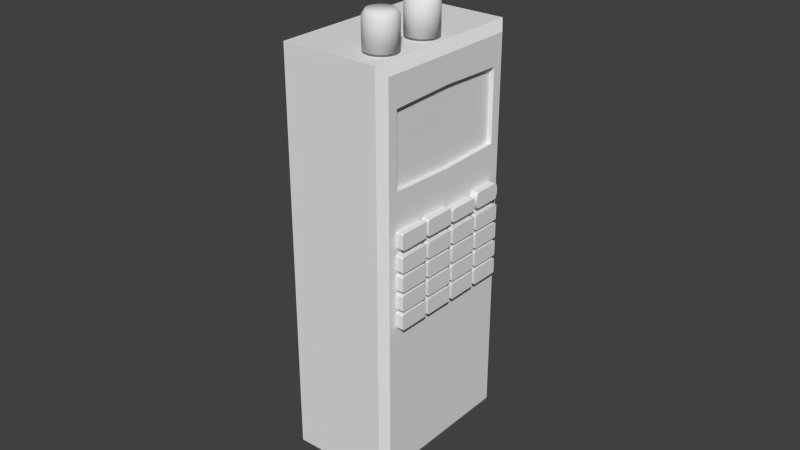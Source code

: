# Source: IC-A6FR_hanheld_radio.blend  (saved by Blender 2.63.0; exported with 4.5.12 LTS)
import bpy
from mathutils import Matrix  # noqa: F401  (used for matrix-valued properties, if any)

bpy.ops.wm.read_factory_settings(use_empty=True)
scene = bpy.context.scene
scene.name = 'Scene'

# ---- collections
col_collection_1 = bpy.data.collections.new('Collection 1'); scene.collection.children.link(col_collection_1)

# ---- world
world_world = bpy.data.worlds.new('World'); scene.world = world_world
world_world.color = (0.05088, 0.05088, 0.05088)
world_world.use_sun_shadow = False
world_world.sun_shadow_jitter_overblur = 0.0
world_world.cycles.sampling_method = 'MANUAL'
world_world.cycles.sample_map_resolution = 256

# ---- meshes
me_cube_003 = bpy.data.meshes.new('Cube.003')
me_cube_003.from_pydata([(-0.0005531, -0.007917, 0.03775), (-0.0005531, -0.01208, 0.03775), (-0.0005531, -0.01208, 0.04025), (-0.0005531, -0.007917, 0.04025), (-0.01055, -0.01208, 0.03775), (-0.01055, -0.007917, 0.03775), (-0.01055, -0.007917, 0.04025), (-0.01055, -0.01208, 0.04025), (-0.0214, -0.01238, 0.03775), (-0.0214, -0.007621, 0.03775), (-0.0117, -0.007621, 0.03775), (-0.0117, -0.01238, 0.03775), (-0.0214, -0.01238, 0.04025), (-0.0214, -0.007621, 0.04025), (-0.0117, -0.007621, 0.04025), (-0.0117, -0.01238, 0.04025), (-0.001053, -0.0125, 0.03775), (-0.01005, -0.0125, 0.03775), (-0.01005, -0.0125, 0.04025), (-0.001053, -0.0125, 0.04025), (-0.01005, -0.0075, 0.03775), (-0.001053, -0.0075, 0.03775), (-0.001053, -0.0075, 0.04025), (-0.01005, -0.0075, 0.04025), (-0.0007039, -0.01238, 0.04025), (-0.0007039, -0.007621, 0.04025), (-0.0104, -0.007621, 0.04025), (-0.0104, -0.01238, 0.04025), (-0.0007039, -0.01238, 0.03775), (-0.0007039, -0.007621, 0.03775), (-0.0104, -0.007621, 0.03775), (-0.0104, -0.01238, 0.03775), (0.0009469, -0.006083, 0.04025), (0.0009469, -0.001917, 0.04025), (0.009947, -0.006083, 0.04025), (0.009947, -0.001917, 0.04025), (0.009947, -0.006083, 0.03775), (0.009947, -0.001917, 0.03775), (0.0009469, -0.006083, 0.03775), (0.0009469, -0.001917, 0.03775), (0.0005977, -0.006379, 0.03775), (0.0005977, -0.001621, 0.03775), (0.0103, -0.001621, 0.03775), (0.0103, -0.006379, 0.03775), (0.0005977, -0.006379, 0.04025), (0.0005977, -0.001621, 0.04025), (0.0103, -0.001621, 0.04025), (0.0103, -0.006379, 0.04025), (0.0009469, -0.0015, 0.04025), (0.009947, -0.0015, 0.04025), (0.009947, -0.0015, 0.03775), (0.0009469, -0.0015, 0.03775), (0.009947, -0.0065, 0.04025), (0.0009469, -0.0065, 0.04025), (0.0009469, -0.0065, 0.03775), (0.009947, -0.0065, 0.03775), (0.0004469, -0.006083, 0.04025), (0.0004469, -0.001917, 0.04025), (0.0004469, -0.001917, 0.03775), (0.0004469, -0.006083, 0.03775), (0.01045, -0.001917, 0.04025), (0.01045, -0.006083, 0.04025), (0.01045, -0.006083, 0.03775), (0.01045, -0.001917, 0.03775), (-0.01005, -0.006083, 0.04025), (-0.01005, -0.001917, 0.04025), (-0.001053, -0.006083, 0.04025), (-0.001053, -0.001917, 0.04025), (-0.001053, -0.006083, 0.03775), (-0.001053, -0.001917, 0.03775), (-0.01005, -0.006083, 0.03775), (-0.01005, -0.001917, 0.03775), (-0.02105, -0.006083, 0.04025), (-0.02105, -0.001917, 0.04025), (-0.01205, -0.006083, 0.04025), (-0.01205, -0.001917, 0.04025), (-0.01205, -0.006083, 0.03775), (-0.01205, -0.001917, 0.03775), (-0.02105, -0.006083, 0.03775), (-0.02105, -0.001917, 0.03775), (-0.01155, -0.001917, 0.03775), (-0.01155, -0.006083, 0.03775), (-0.01155, -0.006083, 0.04025), (-0.01155, -0.001917, 0.04025), (-0.02155, -0.006083, 0.03775), (-0.02155, -0.001917, 0.03775), (-0.02155, -0.001917, 0.04025), (-0.02155, -0.006083, 0.04025), (-0.01205, -0.0065, 0.03775), (-0.02105, -0.0065, 0.03775), (-0.02105, -0.0065, 0.04025), (-0.01205, -0.0065, 0.04025), (-0.02105, -0.0015, 0.03775), (-0.01205, -0.0015, 0.03775), (-0.01205, -0.0015, 0.04025), (-0.02105, -0.0015, 0.04025), (-0.0104, -0.006379, 0.03775), (-0.0104, -0.001621, 0.03775), (-0.0007039, -0.001621, 0.03775), (-0.0007039, -0.006379, 0.03775), (-0.0104, -0.006379, 0.04025), (-0.0104, -0.001621, 0.04025), (-0.0007039, -0.001621, 0.04025), (-0.0007039, -0.006379, 0.04025), (-0.01005, -0.0015, 0.04025), (-0.001053, -0.0015, 0.04025), (-0.001053, -0.0015, 0.03775), (-0.01005, -0.0015, 0.03775), (-0.001053, -0.0065, 0.04025), (-0.01005, -0.0065, 0.04025), (-0.01005, -0.0065, 0.03775), (-0.001053, -0.0065, 0.03775), (-0.0117, -0.006379, 0.04025), (-0.0117, -0.001621, 0.04025), (-0.0214, -0.001621, 0.04025), (-0.0214, -0.006379, 0.04025), (-0.0117, -0.006379, 0.03775), (-0.0117, -0.001621, 0.03775), (-0.0214, -0.001621, 0.03775), (-0.0214, -0.006379, 0.03775), (-0.01055, -0.006083, 0.04025), (-0.01055, -0.001917, 0.04025), (-0.01055, -0.001917, 0.03775), (-0.01055, -0.006083, 0.03775), (-0.0005531, -0.001917, 0.04025), (-0.0005531, -0.006083, 0.04025), (-0.0005531, -0.006083, 0.03775), (-0.0005531, -0.001917, 0.03775), (-0.02105, -0.0075, 0.04025), (-0.01205, -0.0075, 0.04025), (-0.01205, -0.0075, 0.03775), (-0.02105, -0.0075, 0.03775), (-0.01205, -0.0125, 0.04025), (-0.02105, -0.0125, 0.04025), (-0.02105, -0.0125, 0.03775), (-0.01205, -0.0125, 0.03775), (-0.02155, -0.01208, 0.04025), (-0.02155, -0.007917, 0.04025), (-0.02155, -0.007917, 0.03775), (-0.02155, -0.01208, 0.03775), (-0.01155, -0.007917, 0.04025), (-0.01155, -0.01208, 0.04025), (-0.01155, -0.01208, 0.03775), (-0.01155, -0.007917, 0.03775), (-0.02105, -0.007917, 0.03775), (-0.02105, -0.01208, 0.03775), (-0.01205, -0.007917, 0.03775), (-0.01205, -0.01208, 0.03775), (-0.01205, -0.007917, 0.04025), (-0.01205, -0.01208, 0.04025), (-0.02105, -0.007917, 0.04025), (-0.02105, -0.01208, 0.04025), (-0.01005, -0.007917, 0.03775), (-0.01005, -0.01208, 0.03775), (-0.001053, -0.007917, 0.03775), (-0.001053, -0.01208, 0.03775), (-0.001053, -0.007917, 0.04025), (-0.001053, -0.01208, 0.04025), (-0.01005, -0.007917, 0.04025), (-0.01005, -0.01208, 0.04025), (0.01045, -0.007917, 0.03775), (0.01045, -0.01208, 0.03775), (0.01045, -0.01208, 0.04025), (0.01045, -0.007917, 0.04025), (0.0004469, -0.01208, 0.03775), (0.0004469, -0.007917, 0.03775), (0.0004469, -0.007917, 0.04025), (0.0004469, -0.01208, 0.04025), (0.009947, -0.0125, 0.03775), (0.0009469, -0.0125, 0.03775), (0.0009469, -0.0125, 0.04025), (0.009947, -0.0125, 0.04025), (0.0009469, -0.0075, 0.03775), (0.009947, -0.0075, 0.03775), (0.009947, -0.0075, 0.04025), (0.0009469, -0.0075, 0.04025), (0.0103, -0.01238, 0.04025), (0.0103, -0.007621, 0.04025), (0.0005977, -0.007621, 0.04025), (0.0005977, -0.01238, 0.04025), (0.0103, -0.01238, 0.03775), (0.0103, -0.007621, 0.03775), (0.0005977, -0.007621, 0.03775), (0.0005977, -0.01238, 0.03775), (0.0009469, -0.007917, 0.03775), (0.0009469, -0.01208, 0.03775), (0.009947, -0.007917, 0.03775), (0.009947, -0.01208, 0.03775), (0.009947, -0.007917, 0.04025), (0.009947, -0.01208, 0.04025), (0.0009469, -0.007917, 0.04025), (0.0009469, -0.01208, 0.04025), (0.02145, -0.007917, 0.03775), (0.02145, -0.01208, 0.03775), (0.02145, -0.01208, 0.04025), (0.02145, -0.007917, 0.04025), (0.01145, -0.01208, 0.03775), (0.01145, -0.007917, 0.03775), (0.01145, -0.007917, 0.04025), (0.01145, -0.01208, 0.04025), (0.02095, -0.0125, 0.03775), (0.01195, -0.0125, 0.03775), (0.01195, -0.0125, 0.04025), (0.02095, -0.0125, 0.04025), (0.01195, -0.0075, 0.03775), (0.02095, -0.0075, 0.03775), (0.02095, -0.0075, 0.04025), (0.01195, -0.0075, 0.04025), (0.0213, -0.01238, 0.04025), (0.0213, -0.007621, 0.04025), (0.0116, -0.007621, 0.04025), (0.0116, -0.01238, 0.04025), (0.0213, -0.01238, 0.03775), (0.0213, -0.007621, 0.03775), (0.0116, -0.007621, 0.03775), (0.0116, -0.01238, 0.03775), (0.01195, -0.007917, 0.03775), (0.01195, -0.01208, 0.03775), (0.02095, -0.007917, 0.03775), (0.02095, -0.01208, 0.03775), (0.02095, -0.007917, 0.04025), (0.02095, -0.01208, 0.04025), (0.01195, -0.007917, 0.04025), (0.01195, -0.01208, 0.04025), (0.02145, -0.001917, 0.03775), (0.02145, -0.006083, 0.03775), (0.02145, -0.006083, 0.04025), (0.02145, -0.001917, 0.04025), (0.01145, -0.006083, 0.03775), (0.01145, -0.001917, 0.03775), (0.01145, -0.001917, 0.04025), (0.01145, -0.006083, 0.04025), (0.02095, -0.0065, 0.03775), (0.01195, -0.0065, 0.03775), (0.01195, -0.0065, 0.04025), (0.02095, -0.0065, 0.04025), (0.01195, -0.0015, 0.03775), (0.02095, -0.0015, 0.03775), (0.02095, -0.0015, 0.04025), (0.01195, -0.0015, 0.04025), (0.0213, -0.006379, 0.04025), (0.0213, -0.001621, 0.04025), (0.0116, -0.001621, 0.04025), (0.0116, -0.006379, 0.04025), (0.0213, -0.006379, 0.03775), (0.0213, -0.001621, 0.03775), (0.0116, -0.001621, 0.03775), (0.0116, -0.006379, 0.03775), (0.01195, -0.001917, 0.03775), (0.01195, -0.006083, 0.03775), (0.02095, -0.001917, 0.03775), (0.02095, -0.006083, 0.03775), (0.02095, -0.001917, 0.04025), (0.02095, -0.006083, 0.04025), (0.01195, -0.001917, 0.04025), (0.01195, -0.006083, 0.04025), (0.0009469, -8.333e-05, 0.04025), (0.0009469, 0.004083, 0.04025), (0.009947, -8.333e-05, 0.04025), (0.009947, 0.004083, 0.04025), (0.009947, -8.333e-05, 0.03775), (0.009947, 0.004083, 0.03775), (0.0009469, -8.333e-05, 0.03775), (0.0009469, 0.004083, 0.03775), (0.0005977, -0.0003789, 0.03775), (0.0005977, 0.004379, 0.03775), (0.0103, 0.004379, 0.03775), (0.0103, -0.0003789, 0.03775), (0.0005977, -0.0003789, 0.04025), (0.0005977, 0.004379, 0.04025), (0.0103, 0.004379, 0.04025), (0.0103, -0.0003789, 0.04025), (0.0009469, 0.0045, 0.04025), (0.009947, 0.0045, 0.04025), (0.009947, 0.0045, 0.03775), (0.0009469, 0.0045, 0.03775), (0.009947, -0.0005, 0.04025), (0.0009469, -0.0005, 0.04025), (0.0009469, -0.0005, 0.03775), (0.009947, -0.0005, 0.03775), (0.0004469, -8.333e-05, 0.04025), (0.0004469, 0.004083, 0.04025), (0.0004469, 0.004083, 0.03775), (0.0004469, -8.333e-05, 0.03775), (0.01045, 0.004083, 0.04025), (0.01045, -8.333e-05, 0.04025), (0.01045, -8.333e-05, 0.03775), (0.01045, 0.004083, 0.03775), (-0.01005, -8.333e-05, 0.04025), (-0.01005, 0.004083, 0.04025), (-0.001053, -8.333e-05, 0.04025), (-0.001053, 0.004083, 0.04025), (-0.001053, -8.333e-05, 0.03775), (-0.001053, 0.004083, 0.03775), (-0.01005, -8.333e-05, 0.03775), (-0.01005, 0.004083, 0.03775), (-0.02105, -8.333e-05, 0.04025), (-0.02105, 0.004083, 0.04025), (-0.01205, -8.333e-05, 0.04025), (-0.01205, 0.004083, 0.04025), (-0.01205, -8.333e-05, 0.03775), (-0.01205, 0.004083, 0.03775), (-0.02105, -8.333e-05, 0.03775), (-0.02105, 0.004083, 0.03775), (-0.01155, 0.004083, 0.03775), (-0.01155, -8.333e-05, 0.03775), (-0.01155, -8.333e-05, 0.04025), (-0.01155, 0.004083, 0.04025), (-0.02155, -8.333e-05, 0.03775), (-0.02155, 0.004083, 0.03775), (-0.02155, 0.004083, 0.04025), (-0.02155, -8.333e-05, 0.04025), (-0.01205, -0.0005, 0.03775), (-0.02105, -0.0005, 0.03775), (-0.02105, -0.0005, 0.04025), (-0.01205, -0.0005, 0.04025), (-0.02105, 0.0045, 0.03775), (-0.01205, 0.0045, 0.03775), (-0.01205, 0.0045, 0.04025), (-0.02105, 0.0045, 0.04025), (-0.0104, -0.0003789, 0.03775), (-0.0104, 0.004379, 0.03775), (-0.0007039, 0.004379, 0.03775), (-0.0007039, -0.0003789, 0.03775), (-0.0104, -0.0003789, 0.04025), (-0.0104, 0.004379, 0.04025), (-0.0007039, 0.004379, 0.04025), (-0.0007039, -0.0003789, 0.04025), (-0.01005, 0.0045, 0.04025), (-0.001053, 0.0045, 0.04025), (-0.001053, 0.0045, 0.03775), (-0.01005, 0.0045, 0.03775), (-0.001053, -0.0005, 0.04025), (-0.01005, -0.0005, 0.04025), (-0.01005, -0.0005, 0.03775), (-0.001053, -0.0005, 0.03775), (-0.0117, -0.0003789, 0.04025), (-0.0117, 0.004379, 0.04025), (-0.0214, 0.004379, 0.04025), (-0.0214, -0.0003789, 0.04025), (-0.0117, -0.0003789, 0.03775), (-0.0117, 0.004379, 0.03775), (-0.0214, 0.004379, 0.03775), (-0.0214, -0.0003789, 0.03775), (-0.01055, -8.333e-05, 0.04025), (-0.01055, 0.004083, 0.04025), (-0.01055, 0.004083, 0.03775), (-0.01055, -8.333e-05, 0.03775), (-0.0005531, 0.004083, 0.04025), (-0.0005531, -8.333e-05, 0.04025), (-0.0005531, -8.333e-05, 0.03775), (-0.0005531, 0.004083, 0.03775), (0.02145, 0.004083, 0.03775), (0.02145, -8.333e-05, 0.03775), (0.02145, -8.333e-05, 0.04025), (0.02145, 0.004083, 0.04025), (0.01145, -8.333e-05, 0.03775), (0.01145, 0.004083, 0.03775), (0.01145, 0.004083, 0.04025), (0.01145, -8.333e-05, 0.04025), (0.02095, -0.0005, 0.03775), (0.01195, -0.0005, 0.03775), (0.01195, -0.0005, 0.04025), (0.02095, -0.0005, 0.04025), (0.01195, 0.0045, 0.03775), (0.02095, 0.0045, 0.03775), (0.02095, 0.0045, 0.04025), (0.01195, 0.0045, 0.04025), (0.0213, -0.0003789, 0.04025), (0.0213, 0.004379, 0.04025), (0.0116, 0.004379, 0.04025), (0.0116, -0.0003789, 0.04025), (0.0213, -0.0003789, 0.03775), (0.0213, 0.004379, 0.03775), (0.0116, 0.004379, 0.03775), (0.0116, -0.0003789, 0.03775), (0.01195, 0.004083, 0.03775), (0.01195, -8.333e-05, 0.03775), (0.02095, 0.004083, 0.03775), (0.02095, -8.333e-05, 0.03775), (0.02095, 0.004083, 0.04025), (0.02095, -8.333e-05, 0.04025), (0.01195, 0.004083, 0.04025), (0.01195, -8.333e-05, 0.04025), (0.0009469, 0.005917, 0.04025), (0.0009469, 0.01008, 0.04025), (0.009947, 0.005917, 0.04025), (0.009947, 0.01008, 0.04025), (0.009947, 0.005917, 0.03775), (0.009947, 0.01008, 0.03775), (0.0009469, 0.005917, 0.03775), (0.0009469, 0.01008, 0.03775), (0.0005977, 0.005621, 0.03775), (0.0005977, 0.01038, 0.03775), (0.0103, 0.01038, 0.03775), (0.0103, 0.005621, 0.03775), (0.0005977, 0.005621, 0.04025), (0.0005977, 0.01038, 0.04025), (0.0103, 0.01038, 0.04025), (0.0103, 0.005621, 0.04025), (0.0009469, 0.0105, 0.04025), (0.009947, 0.0105, 0.04025), (0.009947, 0.0105, 0.03775), (0.0009469, 0.0105, 0.03775), (0.009947, 0.0055, 0.04025), (0.0009469, 0.0055, 0.04025), (0.0009469, 0.0055, 0.03775), (0.009947, 0.0055, 0.03775), (0.0004469, 0.005917, 0.04025), (0.0004469, 0.01008, 0.04025), (0.0004469, 0.01008, 0.03775), (0.0004469, 0.005917, 0.03775), (0.01045, 0.01008, 0.04025), (0.01045, 0.005917, 0.04025), (0.01045, 0.005917, 0.03775), (0.01045, 0.01008, 0.03775), (-0.01005, 0.005917, 0.04025), (-0.01005, 0.01008, 0.04025), (-0.001053, 0.005917, 0.04025), (-0.001053, 0.01008, 0.04025), (-0.001053, 0.005917, 0.03775), (-0.001053, 0.01008, 0.03775), (-0.01005, 0.005917, 0.03775), (-0.01005, 0.01008, 0.03775), (-0.02105, 0.005917, 0.04025), (-0.02105, 0.01008, 0.04025), (-0.01205, 0.005917, 0.04025), (-0.01205, 0.01008, 0.04025), (-0.01205, 0.005917, 0.03775), (-0.01205, 0.01008, 0.03775), (-0.02105, 0.005917, 0.03775), (-0.02105, 0.01008, 0.03775), (-0.01155, 0.01008, 0.03775), (-0.01155, 0.005917, 0.03775), (-0.01155, 0.005917, 0.04025), (-0.01155, 0.01008, 0.04025), (-0.02155, 0.005917, 0.03775), (-0.02155, 0.01008, 0.03775), (-0.02155, 0.01008, 0.04025), (-0.02155, 0.005917, 0.04025), (-0.01205, 0.0055, 0.03775), (-0.02105, 0.0055, 0.03775), (-0.02105, 0.0055, 0.04025), (-0.01205, 0.0055, 0.04025), (-0.02105, 0.0105, 0.03775), (-0.01205, 0.0105, 0.03775), (-0.01205, 0.0105, 0.04025), (-0.02105, 0.0105, 0.04025), (-0.0104, 0.005621, 0.03775), (-0.0104, 0.01038, 0.03775), (-0.0007039, 0.01038, 0.03775), (-0.0007039, 0.005621, 0.03775), (-0.0104, 0.005621, 0.04025), (-0.0104, 0.01038, 0.04025), (-0.0007039, 0.01038, 0.04025), (-0.0007039, 0.005621, 0.04025), (-0.01005, 0.0105, 0.04025), (-0.001053, 0.0105, 0.04025), (-0.001053, 0.0105, 0.03775), (-0.01005, 0.0105, 0.03775), (-0.001053, 0.0055, 0.04025), (-0.01005, 0.0055, 0.04025), (-0.01005, 0.0055, 0.03775), (-0.001053, 0.0055, 0.03775), (-0.0117, 0.005621, 0.04025), (-0.0117, 0.01038, 0.04025), (-0.0214, 0.01038, 0.04025), (-0.0214, 0.005621, 0.04025), (-0.0117, 0.005621, 0.03775), (-0.0117, 0.01038, 0.03775), (-0.0214, 0.01038, 0.03775), (-0.0214, 0.005621, 0.03775), (-0.01055, 0.005917, 0.04025), (-0.01055, 0.01008, 0.04025), (-0.01055, 0.01008, 0.03775), (-0.01055, 0.005917, 0.03775), (-0.0005531, 0.01008, 0.04025), (-0.0005531, 0.005917, 0.04025), (-0.0005531, 0.005917, 0.03775), (-0.0005531, 0.01008, 0.03775), (0.02145, 0.01008, 0.03775), (0.02145, 0.005917, 0.03775), (0.02145, 0.005917, 0.04025), (0.02145, 0.01008, 0.04025), (0.01145, 0.005917, 0.03775), (0.01145, 0.01008, 0.03775), (0.01145, 0.01008, 0.04025), (0.01145, 0.005917, 0.04025), (0.02095, 0.0055, 0.03775), (0.01195, 0.0055, 0.03775), (0.01195, 0.0055, 0.04025), (0.02095, 0.0055, 0.04025), (0.01195, 0.0105, 0.03775), (0.02095, 0.0105, 0.03775), (0.02095, 0.0105, 0.04025), (0.01195, 0.0105, 0.04025), (0.0213, 0.005621, 0.04025), (0.0213, 0.01038, 0.04025), (0.0116, 0.01038, 0.04025), (0.0116, 0.005621, 0.04025), (0.0213, 0.005621, 0.03775), (0.0213, 0.01038, 0.03775), (0.0116, 0.01038, 0.03775), (0.0116, 0.005621, 0.03775), (0.01195, 0.01008, 0.03775), (0.01195, 0.005917, 0.03775), (0.02095, 0.01008, 0.03775), (0.02095, 0.005917, 0.03775), (0.02095, 0.01008, 0.04025), (0.02095, 0.005917, 0.04025), (0.01195, 0.01008, 0.04025), (0.01195, 0.005917, 0.04025), (0.0009469, 0.01292, 0.04025), (0.0009469, 0.01608, 0.04025), (0.009947, 0.01292, 0.04025), (0.009947, 0.01608, 0.04025), (0.009947, 0.01292, 0.03775), (0.009947, 0.01608, 0.03775), (0.0009469, 0.01292, 0.03775), (0.0009469, 0.01608, 0.03775), (0.0005977, 0.01262, 0.03775), (0.0005977, 0.01638, 0.03775), (0.0103, 0.01638, 0.03775), (0.0103, 0.01262, 0.03775), (0.0005977, 0.01262, 0.04025), (0.0005977, 0.01638, 0.04025), (0.0103, 0.01638, 0.04025), (0.0103, 0.01262, 0.04025), (0.0009469, 0.0165, 0.04025), (0.009947, 0.0165, 0.04025), (0.009947, 0.0165, 0.03775), (0.0009469, 0.0165, 0.03775), (0.009947, 0.0125, 0.04025), (0.0009469, 0.0125, 0.04025), (0.0009469, 0.0125, 0.03775), (0.009947, 0.0125, 0.03775), (0.0004469, 0.01292, 0.04025), (0.0004469, 0.01608, 0.04025), (0.0004469, 0.01608, 0.03775), (0.0004469, 0.01292, 0.03775), (0.01045, 0.01608, 0.04025), (0.01045, 0.01292, 0.04025), (0.01045, 0.01292, 0.03775), (0.01045, 0.01608, 0.03775), (-0.01005, 0.01292, 0.04025), (-0.01005, 0.01708, 0.04025), (-0.001053, 0.01292, 0.04025), (-0.001053, 0.01708, 0.04025), (-0.001053, 0.01292, 0.03775), (-0.001053, 0.01708, 0.03775), (-0.01005, 0.01292, 0.03775), (-0.01005, 0.01708, 0.03775), (-0.02105, 0.01292, 0.04025), (-0.02105, 0.01708, 0.04025), (-0.01205, 0.01292, 0.04025), (-0.01205, 0.01708, 0.04025), (-0.01205, 0.01292, 0.03775), (-0.01205, 0.01708, 0.03775), (-0.02105, 0.01292, 0.03775), (-0.02105, 0.01708, 0.03775), (-0.01155, 0.01708, 0.03775), (-0.01155, 0.01292, 0.03775), (-0.01155, 0.01292, 0.04025), (-0.01155, 0.01708, 0.04025), (-0.02155, 0.01292, 0.03775), (-0.02155, 0.01708, 0.03775), (-0.02155, 0.01708, 0.04025), (-0.02155, 0.01292, 0.04025), (-0.01205, 0.0125, 0.03775), (-0.02105, 0.0125, 0.03775), (-0.02105, 0.0125, 0.04025), (-0.01205, 0.0125, 0.04025), (-0.02105, 0.0175, 0.03775), (-0.01205, 0.0175, 0.03775), (-0.01205, 0.0175, 0.04025), (-0.02105, 0.0175, 0.04025), (-0.0104, 0.01262, 0.03775), (-0.0104, 0.01738, 0.03775), (-0.0007039, 0.01738, 0.03775), (-0.0007039, 0.01262, 0.03775), (-0.0104, 0.01262, 0.04025), (-0.0104, 0.01738, 0.04025), (-0.0007039, 0.01738, 0.04025), (-0.0007039, 0.01262, 0.04025), (-0.01005, 0.0175, 0.04025), (-0.001053, 0.0175, 0.04025), (-0.001053, 0.0175, 0.03775), (-0.01005, 0.0175, 0.03775), (-0.001053, 0.0125, 0.04025), (-0.01005, 0.0125, 0.04025), (-0.01005, 0.0125, 0.03775), (-0.001053, 0.0125, 0.03775), (-0.0117, 0.01262, 0.04025), (-0.0117, 0.01738, 0.04025), (-0.0214, 0.01738, 0.04025), (-0.0214, 0.01262, 0.04025), (-0.0117, 0.01262, 0.03775), (-0.0117, 0.01738, 0.03775), (-0.0214, 0.01738, 0.03775), (-0.0214, 0.01262, 0.03775), (-0.01055, 0.01292, 0.04025), (-0.01055, 0.01708, 0.04025), (-0.01055, 0.01708, 0.03775), (-0.01055, 0.01292, 0.03775), (-0.0005531, 0.01708, 0.04025), (-0.0005531, 0.01292, 0.04025), (-0.0005531, 0.01292, 0.03775), (-0.0005531, 0.01708, 0.03775), (0.02095, 0.01708, 0.03775), (0.02095, 0.01292, 0.03775), (0.02095, 0.01292, 0.04025), (0.02095, 0.01708, 0.04025), (0.01195, 0.01292, 0.03775), (0.01195, 0.01708, 0.03775), (0.01195, 0.01708, 0.04025), (0.01195, 0.01292, 0.04025), (0.0205, 0.0125, 0.03775), (0.0124, 0.0125, 0.03775), (0.0124, 0.0125, 0.04025), (0.0205, 0.0125, 0.04025), (0.0124, 0.0175, 0.03775), (0.0205, 0.0175, 0.03775), (0.0205, 0.0175, 0.04025), (0.0124, 0.0175, 0.04025), (0.02081, 0.01262, 0.04025), (0.02081, 0.01738, 0.04025), (0.01208, 0.01738, 0.04025), (0.01208, 0.01262, 0.04025), (0.02081, 0.01262, 0.03775), (0.02081, 0.01738, 0.03775), (0.01208, 0.01738, 0.03775), (0.01208, 0.01262, 0.03775), (0.0124, 0.01708, 0.03775), (0.0124, 0.01292, 0.03775), (0.0205, 0.01708, 0.03775), (0.0205, 0.01292, 0.03775), (0.0205, 0.01708, 0.04025), (0.0205, 0.01292, 0.04025), (0.0124, 0.01708, 0.04025), (0.0124, 0.01292, 0.04025), (0.02145, 0.015, 0.03775), (0.02145, 0.015, 0.04025), (0.01145, 0.015, 0.03775), (0.01145, 0.015, 0.04025), (0.01195, 0.015, 0.03775), (0.02095, 0.015, 0.03775), (0.02095, 0.015, 0.04025), (0.01195, 0.015, 0.04025), (0.01156, 0.01604, 0.04025), (0.02133, 0.01604, 0.03775), (0.01205, 0.01604, 0.04025), (0.02084, 0.01604, 0.04025), (0.02084, 0.01604, 0.03775), (0.01205, 0.01604, 0.03775), (0.01156, 0.01604, 0.03775), (0.02133, 0.01604, 0.04025), (0.01205, 0.01396, 0.03775), (0.02084, 0.01396, 0.03775), (0.02084, 0.01396, 0.04025), (0.01205, 0.01396, 0.04025), (0.02133, 0.01396, 0.03775), (0.01156, 0.01396, 0.04025), (0.02133, 0.01396, 0.04025), (0.01156, 0.01396, 0.03775)], [], [(3, 2, 1, 0), (25, 3, 0, 29), (7, 6, 5, 4), (27, 7, 4, 31), (156, 22, 23, 158), (3, 25, 22, 156), (137, 13, 9, 138), (129, 14, 10, 130), (141, 15, 11, 142), (133, 12, 8, 134), (146, 130, 10, 143), (150, 128, 13, 137), (152, 20, 21, 154), (5, 30, 20, 152), (19, 18, 17, 16), (24, 19, 16, 28), (23, 22, 21, 20), (26, 23, 20, 30), (158, 23, 26, 6), (154, 21, 29, 0), (18, 27, 31, 17), (2, 24, 28, 1), (22, 25, 29, 21), (6, 26, 30, 5), (45, 48, 51, 41), (48, 49, 50, 51), (47, 52, 55, 43), (52, 53, 54, 55), (58, 41, 51, 39), (39, 51, 50, 37), (60, 46, 49, 35), (35, 49, 48, 33), (44, 56, 59, 40), (56, 57, 58, 59), (46, 60, 63, 42), (60, 61, 62, 63), (66, 67, 65, 64), (108, 66, 64, 109), (125, 124, 67, 66), (103, 125, 66, 108), (70, 71, 69, 68), (110, 70, 68, 111), (123, 122, 71, 70), (96, 123, 70, 110), (64, 65, 121, 120), (109, 64, 120, 100), (68, 69, 127, 126), (111, 68, 126, 99), (74, 75, 73, 72), (91, 74, 72, 90), (82, 83, 75, 74), (112, 82, 74, 91), (78, 79, 77, 76), (89, 78, 76, 88), (84, 85, 79, 78), (119, 84, 78, 89), (72, 73, 86, 87), (90, 72, 87, 115), (76, 77, 80, 81), (88, 76, 81, 116), (83, 82, 81, 80), (113, 83, 80, 117), (87, 86, 85, 84), (115, 87, 84, 119), (75, 94, 95, 73), (83, 113, 94, 75), (79, 92, 93, 77), (85, 118, 92, 79), (91, 90, 89, 88), (112, 91, 88, 116), (95, 94, 93, 92), (114, 95, 92, 118), (121, 101, 97, 122), (105, 102, 98, 106), (125, 103, 99, 126), (109, 100, 96, 110), (69, 106, 98, 127), (65, 104, 101, 121), (101, 104, 107, 97), (104, 105, 106, 107), (103, 108, 111, 99), (108, 109, 110, 111), (122, 97, 107, 71), (71, 107, 106, 69), (73, 95, 114, 86), (77, 93, 117, 80), (90, 115, 119, 89), (82, 112, 116, 81), (94, 113, 117, 93), (86, 114, 118, 85), (124, 102, 105, 67), (67, 105, 104, 65), (100, 120, 123, 96), (120, 121, 122, 123), (102, 124, 127, 98), (124, 125, 126, 127), (13, 128, 131, 9), (128, 129, 130, 131), (15, 132, 135, 11), (132, 133, 134, 135), (138, 9, 131, 144), (144, 131, 130, 146), (140, 14, 129, 148), (148, 129, 128, 150), (12, 136, 139, 8), (136, 137, 138, 139), (14, 140, 143, 10), (140, 141, 142, 143), (135, 147, 142, 11), (147, 146, 143, 142), (133, 151, 136, 12), (151, 150, 137, 136), (8, 139, 145, 134), (139, 138, 144, 145), (134, 145, 147, 135), (145, 144, 146, 147), (15, 141, 149, 132), (141, 140, 148, 149), (132, 149, 151, 133), (149, 148, 150, 151), (16, 155, 1, 28), (155, 154, 0, 1), (18, 159, 7, 27), (159, 158, 6, 7), (31, 4, 153, 17), (4, 5, 152, 153), (17, 153, 155, 16), (153, 152, 154, 155), (24, 2, 157, 19), (2, 3, 156, 157), (19, 157, 159, 18), (157, 156, 158, 159), (163, 162, 161, 160), (177, 163, 160, 181), (167, 166, 165, 164), (179, 167, 164, 183), (188, 174, 175, 190), (163, 177, 174, 188), (184, 172, 173, 186), (165, 182, 172, 184), (171, 170, 169, 168), (176, 171, 168, 180), (175, 174, 173, 172), (178, 175, 172, 182), (190, 175, 178, 166), (186, 173, 181, 160), (170, 179, 183, 169), (162, 176, 180, 161), (174, 177, 181, 173), (166, 178, 182, 165), (168, 187, 161, 180), (187, 186, 160, 161), (170, 191, 167, 179), (191, 190, 166, 167), (183, 164, 185, 169), (164, 165, 184, 185), (169, 185, 187, 168), (185, 184, 186, 187), (176, 162, 189, 171), (162, 163, 188, 189), (171, 189, 191, 170), (189, 188, 190, 191), (195, 194, 193, 192), (209, 195, 192, 213), (199, 198, 197, 196), (211, 199, 196, 215), (220, 206, 207, 222), (195, 209, 206, 220), (216, 204, 205, 218), (197, 214, 204, 216), (203, 202, 201, 200), (208, 203, 200, 212), (207, 206, 205, 204), (210, 207, 204, 214), (222, 207, 210, 198), (218, 205, 213, 192), (202, 211, 215, 201), (194, 208, 212, 193), (206, 209, 213, 205), (198, 210, 214, 197), (200, 219, 193, 212), (219, 218, 192, 193), (202, 223, 199, 211), (223, 222, 198, 199), (215, 196, 217, 201), (196, 197, 216, 217), (201, 217, 219, 200), (217, 216, 218, 219), (208, 194, 221, 203), (194, 195, 220, 221), (203, 221, 223, 202), (221, 220, 222, 223), (33, 48, 45, 57), (37, 50, 42, 63), (53, 44, 40, 54), (61, 47, 43, 62), (49, 46, 42, 50), (57, 45, 41, 58), (55, 36, 62, 43), (36, 37, 63, 62), (53, 32, 56, 44), (32, 33, 57, 56), (40, 59, 38, 54), (59, 58, 39, 38), (54, 38, 36, 55), (38, 39, 37, 36), (47, 61, 34, 52), (61, 60, 35, 34), (52, 34, 32, 53), (34, 35, 33, 32), (227, 226, 225, 224), (241, 227, 224, 245), (231, 230, 229, 228), (243, 231, 228, 247), (252, 238, 239, 254), (227, 241, 238, 252), (248, 236, 237, 250), (229, 246, 236, 248), (235, 234, 233, 232), (240, 235, 232, 244), (239, 238, 237, 236), (242, 239, 236, 246), (254, 239, 242, 230), (250, 237, 245, 224), (234, 243, 247, 233), (226, 240, 244, 225), (238, 241, 245, 237), (230, 242, 246, 229), (232, 251, 225, 244), (251, 250, 224, 225), (234, 255, 231, 243), (255, 254, 230, 231), (247, 228, 249, 233), (228, 229, 248, 249), (233, 249, 251, 232), (249, 248, 250, 251), (240, 226, 253, 235), (226, 227, 252, 253), (235, 253, 255, 234), (253, 252, 254, 255), (269, 272, 275, 265), (272, 273, 274, 275), (271, 276, 279, 267), (276, 277, 278, 279), (282, 265, 275, 263), (263, 275, 274, 261), (284, 270, 273, 259), (259, 273, 272, 257), (268, 280, 283, 264), (280, 281, 282, 283), (270, 284, 287, 266), (284, 285, 286, 287), (290, 291, 289, 288), (332, 290, 288, 333), (349, 348, 291, 290), (327, 349, 290, 332), (294, 295, 293, 292), (334, 294, 292, 335), (347, 346, 295, 294), (320, 347, 294, 334), (288, 289, 345, 344), (333, 288, 344, 324), (292, 293, 351, 350), (335, 292, 350, 323), (298, 299, 297, 296), (315, 298, 296, 314), (306, 307, 299, 298), (336, 306, 298, 315), (302, 303, 301, 300), (313, 302, 300, 312), (308, 309, 303, 302), (343, 308, 302, 313), (296, 297, 310, 311), (314, 296, 311, 339), (300, 301, 304, 305), (312, 300, 305, 340), (307, 306, 305, 304), (337, 307, 304, 341), (311, 310, 309, 308), (339, 311, 308, 343), (299, 318, 319, 297), (307, 337, 318, 299), (303, 316, 317, 301), (309, 342, 316, 303), (315, 314, 313, 312), (336, 315, 312, 340), (319, 318, 317, 316), (338, 319, 316, 342), (345, 325, 321, 346), (329, 326, 322, 330), (349, 327, 323, 350), (333, 324, 320, 334), (293, 330, 322, 351), (289, 328, 325, 345), (325, 328, 331, 321), (328, 329, 330, 331), (327, 332, 335, 323), (332, 333, 334, 335), (346, 321, 331, 295), (295, 331, 330, 293), (297, 319, 338, 310), (301, 317, 341, 304), (314, 339, 343, 313), (306, 336, 340, 305), (318, 337, 341, 317), (310, 338, 342, 309), (348, 326, 329, 291), (291, 329, 328, 289), (324, 344, 347, 320), (344, 345, 346, 347), (326, 348, 351, 322), (348, 349, 350, 351), (257, 272, 269, 281), (261, 274, 266, 287), (277, 268, 264, 278), (285, 271, 267, 286), (273, 270, 266, 274), (281, 269, 265, 282), (279, 260, 286, 267), (260, 261, 287, 286), (277, 256, 280, 268), (256, 257, 281, 280), (264, 283, 262, 278), (283, 282, 263, 262), (278, 262, 260, 279), (262, 263, 261, 260), (271, 285, 258, 276), (285, 284, 259, 258), (276, 258, 256, 277), (258, 259, 257, 256), (355, 354, 353, 352), (369, 355, 352, 373), (359, 358, 357, 356), (371, 359, 356, 375), (380, 366, 367, 382), (355, 369, 366, 380), (376, 364, 365, 378), (357, 374, 364, 376), (363, 362, 361, 360), (368, 363, 360, 372), (367, 366, 365, 364), (370, 367, 364, 374), (382, 367, 370, 358), (378, 365, 373, 352), (362, 371, 375, 361), (354, 368, 372, 353), (366, 369, 373, 365), (358, 370, 374, 357), (360, 379, 353, 372), (379, 378, 352, 353), (362, 383, 359, 371), (383, 382, 358, 359), (375, 356, 377, 361), (356, 357, 376, 377), (361, 377, 379, 360), (377, 376, 378, 379), (368, 354, 381, 363), (354, 355, 380, 381), (363, 381, 383, 362), (381, 380, 382, 383), (397, 400, 403, 393), (400, 401, 402, 403), (399, 404, 407, 395), (404, 405, 406, 407), (410, 393, 403, 391), (391, 403, 402, 389), (412, 398, 401, 387), (387, 401, 400, 385), (396, 408, 411, 392), (408, 409, 410, 411), (398, 412, 415, 394), (412, 413, 414, 415), (418, 419, 417, 416), (460, 418, 416, 461), (477, 476, 419, 418), (455, 477, 418, 460), (422, 423, 421, 420), (462, 422, 420, 463), (475, 474, 423, 422), (448, 475, 422, 462), (416, 417, 473, 472), (461, 416, 472, 452), (420, 421, 479, 478), (463, 420, 478, 451), (426, 427, 425, 424), (443, 426, 424, 442), (434, 435, 427, 426), (464, 434, 426, 443), (430, 431, 429, 428), (441, 430, 428, 440), (436, 437, 431, 430), (471, 436, 430, 441), (424, 425, 438, 439), (442, 424, 439, 467), (428, 429, 432, 433), (440, 428, 433, 468), (435, 434, 433, 432), (465, 435, 432, 469), (439, 438, 437, 436), (467, 439, 436, 471), (427, 446, 447, 425), (435, 465, 446, 427), (431, 444, 445, 429), (437, 470, 444, 431), (443, 442, 441, 440), (464, 443, 440, 468), (447, 446, 445, 444), (466, 447, 444, 470), (473, 453, 449, 474), (457, 454, 450, 458), (477, 455, 451, 478), (461, 452, 448, 462), (421, 458, 450, 479), (417, 456, 453, 473), (453, 456, 459, 449), (456, 457, 458, 459), (455, 460, 463, 451), (460, 461, 462, 463), (474, 449, 459, 423), (423, 459, 458, 421), (425, 447, 466, 438), (429, 445, 469, 432), (442, 467, 471, 441), (434, 464, 468, 433), (446, 465, 469, 445), (438, 466, 470, 437), (476, 454, 457, 419), (419, 457, 456, 417), (452, 472, 475, 448), (472, 473, 474, 475), (454, 476, 479, 450), (476, 477, 478, 479), (385, 400, 397, 409), (389, 402, 394, 415), (405, 396, 392, 406), (413, 399, 395, 414), (401, 398, 394, 402), (409, 397, 393, 410), (407, 388, 414, 395), (388, 389, 415, 414), (405, 384, 408, 396), (384, 385, 409, 408), (392, 411, 390, 406), (411, 410, 391, 390), (406, 390, 388, 407), (390, 391, 389, 388), (399, 413, 386, 404), (413, 412, 387, 386), (404, 386, 384, 405), (386, 387, 385, 384), (483, 482, 481, 480), (497, 483, 480, 501), (487, 486, 485, 484), (499, 487, 484, 503), (508, 494, 495, 510), (483, 497, 494, 508), (504, 492, 493, 506), (485, 502, 492, 504), (491, 490, 489, 488), (496, 491, 488, 500), (495, 494, 493, 492), (498, 495, 492, 502), (510, 495, 498, 486), (506, 493, 501, 480), (490, 499, 503, 489), (482, 496, 500, 481), (494, 497, 501, 493), (486, 498, 502, 485), (488, 507, 481, 500), (507, 506, 480, 481), (490, 511, 487, 499), (511, 510, 486, 487), (503, 484, 505, 489), (484, 485, 504, 505), (489, 505, 507, 488), (505, 504, 506, 507), (496, 482, 509, 491), (482, 483, 508, 509), (491, 509, 511, 490), (509, 508, 510, 511), (525, 528, 531, 521), (528, 529, 530, 531), (527, 532, 535, 523), (532, 533, 534, 535), (538, 521, 531, 519), (519, 531, 530, 517), (540, 526, 529, 515), (515, 529, 528, 513), (524, 536, 539, 520), (536, 537, 538, 539), (526, 540, 543, 522), (540, 541, 542, 543), (546, 547, 545, 544), (588, 546, 544, 589), (605, 604, 547, 546), (583, 605, 546, 588), (550, 551, 549, 548), (590, 550, 548, 591), (603, 602, 551, 550), (576, 603, 550, 590), (544, 545, 601, 600), (589, 544, 600, 580), (548, 549, 607, 606), (591, 548, 606, 579), (554, 555, 553, 552), (571, 554, 552, 570), (562, 563, 555, 554), (592, 562, 554, 571), (558, 559, 557, 556), (569, 558, 556, 568), (564, 565, 559, 558), (599, 564, 558, 569), (552, 553, 566, 567), (570, 552, 567, 595), (556, 557, 560, 561), (568, 556, 561, 596), (563, 562, 561, 560), (593, 563, 560, 597), (567, 566, 565, 564), (595, 567, 564, 599), (555, 574, 575, 553), (563, 593, 574, 555), (559, 572, 573, 557), (565, 598, 572, 559), (571, 570, 569, 568), (592, 571, 568, 596), (575, 574, 573, 572), (594, 575, 572, 598), (601, 581, 577, 602), (585, 582, 578, 586), (605, 583, 579, 606), (589, 580, 576, 590), (549, 586, 578, 607), (545, 584, 581, 601), (581, 584, 587, 577), (584, 585, 586, 587), (583, 588, 591, 579), (588, 589, 590, 591), (602, 577, 587, 551), (551, 587, 586, 549), (553, 575, 594, 566), (557, 573, 597, 560), (570, 595, 599, 569), (562, 592, 596, 561), (574, 593, 597, 573), (566, 594, 598, 565), (604, 582, 585, 547), (547, 585, 584, 545), (580, 600, 603, 576), (600, 601, 602, 603), (582, 604, 607, 578), (604, 605, 606, 607), (513, 528, 525, 537), (517, 530, 522, 543), (533, 524, 520, 534), (541, 527, 523, 542), (529, 526, 522, 530), (537, 525, 521, 538), (535, 516, 542, 523), (516, 517, 543, 542), (533, 512, 536, 524), (512, 513, 537, 536), (520, 539, 518, 534), (539, 538, 519, 518), (534, 518, 516, 535), (518, 519, 517, 516), (527, 541, 514, 532), (541, 540, 515, 514), (532, 514, 512, 533), (514, 515, 513, 512), (662, 610, 609, 660), (625, 611, 608, 629), (648, 614, 613, 654), (627, 615, 612, 631), (636, 622, 623, 638), (611, 625, 622, 636), (632, 620, 621, 634), (613, 630, 620, 632), (619, 618, 617, 616), (624, 619, 616, 628), (623, 622, 621, 620), (626, 623, 620, 630), (638, 623, 626, 614), (634, 621, 629, 608), (618, 627, 631, 617), (610, 624, 628, 609), (622, 625, 629, 621), (614, 626, 630, 613), (616, 635, 609, 628), (652, 634, 608, 649), (618, 639, 615, 627), (650, 638, 614, 648), (631, 612, 633, 617), (654, 613, 632, 653), (617, 633, 635, 616), (653, 632, 634, 652), (624, 610, 637, 619), (655, 611, 636, 651), (619, 637, 639, 618), (651, 636, 638, 650), (655, 641, 640, 649), (661, 643, 642, 663), (657, 645, 640, 660), (659, 647, 643, 661), (663, 642, 644, 656), (656, 644, 645, 657), (662, 641, 646, 658), (658, 646, 647, 659), (641, 655, 651, 646), (646, 651, 650, 647), (645, 652, 649, 640), (643, 648, 654, 642), (642, 654, 653, 644), (639, 659, 661, 615), (635, 657, 660, 609), (647, 650, 648, 643), (611, 655, 649, 608), (644, 653, 652, 645), (615, 661, 663, 612), (633, 656, 657, 635), (610, 662, 658, 637), (637, 658, 659, 639), (641, 662, 660, 640), (612, 663, 656, 633)])
_uv = me_cube_003.uv_layers.new(name='UV coord')
_uv.uv.foreach_set('vector', [0.2, 0.2, 0.3, 0.2, 0.3, 0.3, 0.2, 0.3, 0.2, 0.2, 0.3, 0.2, 0.3, 0.3, 0.2, 0.3, 0.2, 0.2, 0.3, 0.2, 0.3, 0.3, 0.2, 0.3, 0.2, 0.2, 0.3, 0.2, 0.3, 0.3, 0.2, 0.3, 0.2, 0.2, 0.3, 0.2, 0.3, 0.3, 0.2, 0.3, 0.2, 0.2, 0.3, 0.2, 0.3, 0.3, 0.2, 0.3, 0.2, 0.2, 0.3, 0.2, 0.3, 0.3, 0.2, 0.3, 0.2, 0.2, 0.3, 0.2, 0.3, 0.3, 0.2, 0.3, 0.2, 0.2, 0.3, 0.2, 0.3, 0.3, 0.2, 0.3, 0.2, 0.2, 0.3, 0.2, 0.3, 0.3, 0.2, 0.3, 0.2, 0.2, 0.3, 0.2, 0.3, 0.3, 0.2, 0.3, 0.2, 0.2, 0.3, 0.2, 0.3, 0.3, 0.2, 0.3, 0.2, 0.2, 0.3, 0.2, 0.3, 0.3, 0.2, 0.3, 0.2, 0.2, 0.3, 0.2, 0.3, 0.3, 0.2, 0.3, 0.2, 0.2, 0.3, 0.2, 0.3, 0.3, 0.2, 0.3, 0.2, 0.2, 0.3, 0.2, 0.3, 0.3, 0.2, 0.3, 0.2, 0.2, 0.3, 0.2, 0.3, 0.3, 0.2, 0.3, 0.2, 0.2, 0.3, 0.2, 0.3, 0.3, 0.2, 0.3, 0.2, 0.2, 0.3, 0.2, 0.3, 0.3, 0.2, 0.3, 0.2, 0.2, 0.3, 0.2, 0.3, 0.3, 0.2, 0.3, 0.2, 0.2, 0.3, 0.2, 0.3, 0.3, 0.2, 0.3, 0.2, 0.2, 0.3, 0.2, 0.3, 0.3, 0.2, 0.3, 0.2, 0.2, 0.3, 0.2, 0.3, 0.3, 0.2, 0.3, 0.2, 0.2, 0.3, 0.2, 0.3, 0.3, 0.2, 0.3, 0.2, 0.2, 0.3, 0.2, 0.3, 0.3, 0.2, 0.3, 0.2, 0.2, 0.3, 0.2, 0.3, 0.3, 0.2, 0.3, 0.2, 0.2, 0.3, 0.2, 0.3, 0.3, 0.2, 0.3, 0.2, 0.2, 0.3, 0.2, 0.3, 0.3, 0.2, 0.3, 0.2, 0.2, 0.3, 0.2, 0.3, 0.3, 0.2, 0.3, 0.2, 0.2, 0.3, 0.2, 0.3, 0.3, 0.2, 0.3, 0.2, 0.2, 0.3, 0.2, 0.3, 0.3, 0.2, 0.3, 0.2, 0.2, 0.3, 0.2, 0.3, 0.3, 0.2, 0.3, 0.2, 0.2, 0.3, 0.2, 0.3, 0.3, 0.2, 0.3, 0.2, 0.2, 0.3, 0.2, 0.3, 0.3, 0.2, 0.3, 0.2, 0.2, 0.3, 0.2, 0.3, 0.3, 0.2, 0.3, 0.2, 0.2, 0.3, 0.2, 0.3, 0.3, 0.2, 0.3, 0.2, 0.2, 0.3, 0.2, 0.3, 0.3, 0.2, 0.3, 0.2, 0.2, 0.3, 0.2, 0.3, 0.3, 0.2, 0.3, 0.2, 0.2, 0.3, 0.2, 0.3, 0.3, 0.2, 0.3, 0.2, 0.2, 0.3, 0.2, 0.3, 0.3, 0.2, 0.3, 0.2, 0.2, 0.3, 0.2, 0.3, 0.3, 0.2, 0.3, 0.2, 0.2, 0.3, 0.2, 0.3, 0.3, 0.2, 0.3, 0.2, 0.2, 0.3, 0.2, 0.3, 0.3, 0.2, 0.3, 0.2, 0.2, 0.3, 0.2, 0.3, 0.3, 0.2, 0.3, 0.2, 0.2, 0.3, 0.2, 0.3, 0.3, 0.2, 0.3, 0.2, 0.2, 0.3, 0.2, 0.3, 0.3, 0.2, 0.3, 0.2, 0.2, 0.3, 0.2, 0.3, 0.3, 0.2, 0.3, 0.2, 0.2, 0.3, 0.2, 0.3, 0.3, 0.2, 0.3, 0.2, 0.2, 0.3, 0.2, 0.3, 0.3, 0.2, 0.3, 0.2, 0.2, 0.3, 0.2, 0.3, 0.3, 0.2, 0.3, 0.2, 0.2, 0.3, 0.2, 0.3, 0.3, 0.2, 0.3, 0.2, 0.2, 0.3, 0.2, 0.3, 0.3, 0.2, 0.3, 0.2, 0.2, 0.3, 0.2, 0.3, 0.3, 0.2, 0.3, 0.2, 0.2, 0.3, 0.2, 0.3, 0.3, 0.2, 0.3, 0.2, 0.2, 0.3, 0.2, 0.3, 0.3, 0.2, 0.3, 0.2, 0.2, 0.3, 0.2, 0.3, 0.3, 0.2, 0.3, 0.2, 0.2, 0.3, 0.2, 0.3, 0.3, 0.2, 0.3, 0.2, 0.2, 0.3, 0.2, 0.3, 0.3, 0.2, 0.3, 0.2, 0.2, 0.3, 0.2, 0.3, 0.3, 0.2, 0.3, 0.2, 0.2, 0.3, 0.2, 0.3, 0.3, 0.2, 0.3, 0.2, 0.2, 0.3, 0.2, 0.3, 0.3, 0.2, 0.3, 0.2, 0.2, 0.3, 0.2, 0.3, 0.3, 0.2, 0.3, 0.2, 0.2, 0.3, 0.2, 0.3, 0.3, 0.2, 0.3, 0.2, 0.2, 0.3, 0.2, 0.3, 0.3, 0.2, 0.3, 0.2, 0.2, 0.3, 0.2, 0.3, 0.3, 0.2, 0.3, 0.2, 0.2, 0.3, 0.2, 0.3, 0.3, 0.2, 0.3, 0.2, 0.2, 0.3, 0.2, 0.3, 0.3, 0.2, 0.3, 0.2, 0.2, 0.3, 0.2, 0.3, 0.3, 0.2, 0.3, 0.2, 0.2, 0.3, 0.2, 0.3, 0.3, 0.2, 0.3, 0.2, 0.2, 0.3, 0.2, 0.3, 0.3, 0.2, 0.3, 0.2, 0.2, 0.3, 0.2, 0.3, 0.3, 0.2, 0.3, 0.2, 0.2, 0.3, 0.2, 0.3, 0.3, 0.2, 0.3, 0.2, 0.2, 0.3, 0.2, 0.3, 0.3, 0.2, 0.3, 0.2, 0.2, 0.3, 0.2, 0.3, 0.3, 0.2, 0.3, 0.2, 0.2, 0.3, 0.2, 0.3, 0.3, 0.2, 0.3, 0.2, 0.2, 0.3, 0.2, 0.3, 0.3, 0.2, 0.3, 0.2, 0.2, 0.3, 0.2, 0.3, 0.3, 0.2, 0.3, 0.2, 0.2, 0.3, 0.2, 0.3, 0.3, 0.2, 0.3, 0.2, 0.2, 0.3, 0.2, 0.3, 0.3, 0.2, 0.3, 0.2, 0.2, 0.3, 0.2, 0.3, 0.3, 0.2, 0.3, 0.2, 0.2, 0.3, 0.2, 0.3, 0.3, 0.2, 0.3, 0.2, 0.2, 0.3, 0.2, 0.3, 0.3, 0.2, 0.3, 0.2, 0.2, 0.3, 0.2, 0.3, 0.3, 0.2, 0.3, 0.2, 0.2, 0.3, 0.2, 0.3, 0.3, 0.2, 0.3, 0.2, 0.2, 0.3, 0.2, 0.3, 0.3, 0.2, 0.3, 0.2, 0.2, 0.3, 0.2, 0.3, 0.3, 0.2, 0.3, 0.2, 0.2, 0.3, 0.2, 0.3, 0.3, 0.2, 0.3, 0.2, 0.2, 0.3, 0.2, 0.3, 0.3, 0.2, 0.3, 0.2, 0.2, 0.3, 0.2, 0.3, 0.3, 0.2, 0.3, 0.2, 0.2, 0.3, 0.2, 0.3, 0.3, 0.2, 0.3, 0.2, 0.2, 0.3, 0.2, 0.3, 0.3, 0.2, 0.3, 0.2, 0.2, 0.3, 0.2, 0.3, 0.3, 0.2, 0.3, 0.2, 0.2, 0.3, 0.2, 0.3, 0.3, 0.2, 0.3, 0.2, 0.2, 0.3, 0.2, 0.3, 0.3, 0.2, 0.3, 0.2, 0.2, 0.3, 0.2, 0.3, 0.3, 0.2, 0.3, 0.2, 0.2, 0.3, 0.2, 0.3, 0.3, 0.2, 0.3, 0.2, 0.2, 0.3, 0.2, 0.3, 0.3, 0.2, 0.3, 0.2, 0.2, 0.3, 0.2, 0.3, 0.3, 0.2, 0.3, 0.2, 0.2, 0.3, 0.2, 0.3, 0.3, 0.2, 0.3, 0.2, 0.2, 0.3, 0.2, 0.3, 0.3, 0.2, 0.3, 0.2, 0.2, 0.3, 0.2, 0.3, 0.3, 0.2, 0.3, 0.2, 0.2, 0.3, 0.2, 0.3, 0.3, 0.2, 0.3, 0.2, 0.2, 0.3, 0.2, 0.3, 0.3, 0.2, 0.3, 0.2, 0.2, 0.3, 0.2, 0.3, 0.3, 0.2, 0.3, 0.2, 0.2, 0.3, 0.2, 0.3, 0.3, 0.2, 0.3, 0.2, 0.2, 0.3, 0.2, 0.3, 0.3, 0.2, 0.3, 0.2, 0.2, 0.3, 0.2, 0.3, 0.3, 0.2, 0.3, 0.2, 0.2, 0.3, 0.2, 0.3, 0.3, 0.2, 0.3, 0.2, 0.2, 0.3, 0.2, 0.3, 0.3, 0.2, 0.3, 0.2, 0.2, 0.3, 0.2, 0.3, 0.3, 0.2, 0.3, 0.2, 0.2, 0.3, 0.2, 0.3, 0.3, 0.2, 0.3, 0.2, 0.2, 0.3, 0.2, 0.3, 0.3, 0.2, 0.3, 0.2, 0.2, 0.3, 0.2, 0.3, 0.3, 0.2, 0.3, 0.2, 0.2, 0.3, 0.2, 0.3, 0.3, 0.2, 0.3, 0.2, 0.2, 0.3, 0.2, 0.3, 0.3, 0.2, 0.3, 0.2, 0.2, 0.3, 0.2, 0.3, 0.3, 0.2, 0.3, 0.2, 0.2, 0.3, 0.2, 0.3, 0.3, 0.2, 0.3, 0.2, 0.2, 0.3, 0.2, 0.3, 0.3, 0.2, 0.3, 0.2, 0.2, 0.3, 0.2, 0.3, 0.3, 0.2, 0.3, 0.2, 0.2, 0.3, 0.2, 0.3, 0.3, 0.2, 0.3, 0.2, 0.2, 0.3, 0.2, 0.3, 0.3, 0.2, 0.3, 0.2, 0.2, 0.3, 0.2, 0.3, 0.3, 0.2, 0.3, 0.2, 0.2, 0.3, 0.2, 0.3, 0.3, 0.2, 0.3, 0.2, 0.2, 0.3, 0.2, 0.3, 0.3, 0.2, 0.3, 0.2, 0.2, 0.3, 0.2, 0.3, 0.3, 0.2, 0.3, 0.2, 0.2, 0.3, 0.2, 0.3, 0.3, 0.2, 0.3, 0.2, 0.2, 0.3, 0.2, 0.3, 0.3, 0.2, 0.3, 0.2, 0.2, 0.3, 0.2, 0.3, 0.3, 0.2, 0.3, 0.2, 0.2, 0.3, 0.2, 0.3, 0.3, 0.2, 0.3, 0.2, 0.2, 0.3, 0.2, 0.3, 0.3, 0.2, 0.3, 0.2, 0.2, 0.3, 0.2, 0.3, 0.3, 0.2, 0.3, 0.2, 0.2, 0.3, 0.2, 0.3, 0.3, 0.2, 0.3, 0.2, 0.2, 0.3, 0.2, 0.3, 0.3, 0.2, 0.3, 0.2, 0.2, 0.3, 0.2, 0.3, 0.3, 0.2, 0.3, 0.2, 0.2, 0.3, 0.2, 0.3, 0.3, 0.2, 0.3, 0.2, 0.2, 0.3, 0.2, 0.3, 0.3, 0.2, 0.3, 0.2, 0.2, 0.3, 0.2, 0.3, 0.3, 0.2, 0.3, 0.2, 0.2, 0.3, 0.2, 0.3, 0.3, 0.2, 0.3, 0.2, 0.2, 0.3, 0.2, 0.3, 0.3, 0.2, 0.3, 0.2, 0.2, 0.3, 0.2, 0.3, 0.3, 0.2, 0.3, 0.2, 0.2, 0.3, 0.2, 0.3, 0.3, 0.2, 0.3, 0.2, 0.2, 0.3, 0.2, 0.3, 0.3, 0.2, 0.3, 0.2, 0.2, 0.3, 0.2, 0.3, 0.3, 0.2, 0.3, 0.2, 0.2, 0.3, 0.2, 0.3, 0.3, 0.2, 0.3, 0.2, 0.2, 0.3, 0.2, 0.3, 0.3, 0.2, 0.3, 0.2, 0.2, 0.3, 0.2, 0.3, 0.3, 0.2, 0.3, 0.2, 0.2, 0.3, 0.2, 0.3, 0.3, 0.2, 0.3, 0.2, 0.2, 0.3, 0.2, 0.3, 0.3, 0.2, 0.3, 0.2, 0.2, 0.3, 0.2, 0.3, 0.3, 0.2, 0.3, 0.2, 0.2, 0.3, 0.2, 0.3, 0.3, 0.2, 0.3, 0.2, 0.2, 0.3, 0.2, 0.3, 0.3, 0.2, 0.3, 0.2, 0.2, 0.3, 0.2, 0.3, 0.3, 0.2, 0.3, 0.2, 0.2, 0.3, 0.2, 0.3, 0.3, 0.2, 0.3, 0.2, 0.2, 0.3, 0.2, 0.3, 0.3, 0.2, 0.3, 0.2, 0.2, 0.3, 0.2, 0.3, 0.3, 0.2, 0.3, 0.2, 0.2, 0.3, 0.2, 0.3, 0.3, 0.2, 0.3, 0.2, 0.2, 0.3, 0.2, 0.3, 0.3, 0.2, 0.3, 0.2, 0.2, 0.3, 0.2, 0.3, 0.3, 0.2, 0.3, 0.2, 0.2, 0.3, 0.2, 0.3, 0.3, 0.2, 0.3, 0.2, 0.2, 0.3, 0.2, 0.3, 0.3, 0.2, 0.3, 0.2, 0.2, 0.3, 0.2, 0.3, 0.3, 0.2, 0.3, 0.2, 0.2, 0.3, 0.2, 0.3, 0.3, 0.2, 0.3, 0.2, 0.2, 0.3, 0.2, 0.3, 0.3, 0.2, 0.3, 0.2, 0.2, 0.3, 0.2, 0.3, 0.3, 0.2, 0.3, 0.2, 0.2, 0.3, 0.2, 0.3, 0.3, 0.2, 0.3, 0.2, 0.2, 0.3, 0.2, 0.3, 0.3, 0.2, 0.3, 0.2, 0.2, 0.3, 0.2, 0.3, 0.3, 0.2, 0.3, 0.2, 0.2, 0.3, 0.2, 0.3, 0.3, 0.2, 0.3, 0.2, 0.2, 0.3, 0.2, 0.3, 0.3, 0.2, 0.3, 0.2, 0.2, 0.3, 0.2, 0.3, 0.3, 0.2, 0.3, 0.2, 0.2, 0.3, 0.2, 0.3, 0.3, 0.2, 0.3, 0.2, 0.2, 0.3, 0.2, 0.3, 0.3, 0.2, 0.3, 0.2, 0.2, 0.3, 0.2, 0.3, 0.3, 0.2, 0.3, 0.2, 0.2, 0.3, 0.2, 0.3, 0.3, 0.2, 0.3, 0.2, 0.2, 0.3, 0.2, 0.3, 0.3, 0.2, 0.3, 0.2, 0.2, 0.3, 0.2, 0.3, 0.3, 0.2, 0.3, 0.2, 0.2, 0.3, 0.2, 0.3, 0.3, 0.2, 0.3, 0.2, 0.2, 0.3, 0.2, 0.3, 0.3, 0.2, 0.3, 0.2, 0.2, 0.3, 0.2, 0.3, 0.3, 0.2, 0.3, 0.2, 0.2, 0.3, 0.2, 0.3, 0.3, 0.2, 0.3, 0.2, 0.2, 0.3, 0.2, 0.3, 0.3, 0.2, 0.3, 0.2, 0.2, 0.3, 0.2, 0.3, 0.3, 0.2, 0.3, 0.2, 0.2, 0.3, 0.2, 0.3, 0.3, 0.2, 0.3, 0.2, 0.2, 0.3, 0.2, 0.3, 0.3, 0.2, 0.3, 0.2, 0.2, 0.3, 0.2, 0.3, 0.3, 0.2, 0.3, 0.2, 0.2, 0.3, 0.2, 0.3, 0.3, 0.2, 0.3, 0.2, 0.2, 0.3, 0.2, 0.3, 0.3, 0.2, 0.3, 0.2, 0.2, 0.3, 0.2, 0.3, 0.3, 0.2, 0.3, 0.2, 0.2, 0.3, 0.2, 0.3, 0.3, 0.2, 0.3, 0.2, 0.2, 0.3, 0.2, 0.3, 0.3, 0.2, 0.3, 0.2, 0.2, 0.3, 0.2, 0.3, 0.3, 0.2, 0.3, 0.2, 0.2, 0.3, 0.2, 0.3, 0.3, 0.2, 0.3, 0.2, 0.2, 0.3, 0.2, 0.3, 0.3, 0.2, 0.3, 0.2, 0.2, 0.3, 0.2, 0.3, 0.3, 0.2, 0.3, 0.2, 0.2, 0.3, 0.2, 0.3, 0.3, 0.2, 0.3, 0.2, 0.2, 0.3, 0.2, 0.3, 0.3, 0.2, 0.3, 0.2, 0.2, 0.3, 0.2, 0.3, 0.3, 0.2, 0.3, 0.2, 0.2, 0.3, 0.2, 0.3, 0.3, 0.2, 0.3, 0.2, 0.2, 0.3, 0.2, 0.3, 0.3, 0.2, 0.3, 0.2, 0.2, 0.3, 0.2, 0.3, 0.3, 0.2, 0.3, 0.2, 0.2, 0.3, 0.2, 0.3, 0.3, 0.2, 0.3, 0.2, 0.2, 0.3, 0.2, 0.3, 0.3, 0.2, 0.3, 0.2, 0.2, 0.3, 0.2, 0.3, 0.3, 0.2, 0.3, 0.2, 0.2, 0.3, 0.2, 0.3, 0.3, 0.2, 0.3, 0.2, 0.2, 0.3, 0.2, 0.3, 0.3, 0.2, 0.3, 0.2, 0.2, 0.3, 0.2, 0.3, 0.3, 0.2, 0.3, 0.2, 0.2, 0.3, 0.2, 0.3, 0.3, 0.2, 0.3, 0.2, 0.2, 0.3, 0.2, 0.3, 0.3, 0.2, 0.3, 0.2, 0.2, 0.3, 0.2, 0.3, 0.3, 0.2, 0.3, 0.2, 0.2, 0.3, 0.2, 0.3, 0.3, 0.2, 0.3, 0.2, 0.2, 0.3, 0.2, 0.3, 0.3, 0.2, 0.3, 0.2, 0.2, 0.3, 0.2, 0.3, 0.3, 0.2, 0.3, 0.2, 0.2, 0.3, 0.2, 0.3, 0.3, 0.2, 0.3, 0.2, 0.2, 0.3, 0.2, 0.3, 0.3, 0.2, 0.3, 0.2, 0.2, 0.3, 0.2, 0.3, 0.3, 0.2, 0.3, 0.2, 0.2, 0.3, 0.2, 0.3, 0.3, 0.2, 0.3, 0.2, 0.2, 0.3, 0.2, 0.3, 0.3, 0.2, 0.3, 0.2, 0.2, 0.3, 0.2, 0.3, 0.3, 0.2, 0.3, 0.2, 0.2, 0.3, 0.2, 0.3, 0.3, 0.2, 0.3, 0.2, 0.2, 0.3, 0.2, 0.3, 0.3, 0.2, 0.3, 0.2, 0.2, 0.3, 0.2, 0.3, 0.3, 0.2, 0.3, 0.2, 0.2, 0.3, 0.2, 0.3, 0.3, 0.2, 0.3, 0.2, 0.2, 0.3, 0.2, 0.3, 0.3, 0.2, 0.3, 0.2, 0.2, 0.3, 0.2, 0.3, 0.3, 0.2, 0.3, 0.2, 0.2, 0.3, 0.2, 0.3, 0.3, 0.2, 0.3, 0.2, 0.2, 0.3, 0.2, 0.3, 0.3, 0.2, 0.3, 0.2, 0.2, 0.3, 0.2, 0.3, 0.3, 0.2, 0.3, 0.2, 0.2, 0.3, 0.2, 0.3, 0.3, 0.2, 0.3, 0.2, 0.2, 0.3, 0.2, 0.3, 0.3, 0.2, 0.3, 0.2, 0.2, 0.3, 0.2, 0.3, 0.3, 0.2, 0.3, 0.2, 0.2, 0.3, 0.2, 0.3, 0.3, 0.2, 0.3, 0.2, 0.2, 0.3, 0.2, 0.3, 0.3, 0.2, 0.3, 0.2, 0.2, 0.3, 0.2, 0.3, 0.3, 0.2, 0.3, 0.2, 0.2, 0.3, 0.2, 0.3, 0.3, 0.2, 0.3, 0.2, 0.2, 0.3, 0.2, 0.3, 0.3, 0.2, 0.3, 0.2, 0.2, 0.3, 0.2, 0.3, 0.3, 0.2, 0.3, 0.2, 0.2, 0.3, 0.2, 0.3, 0.3, 0.2, 0.3, 0.2, 0.2, 0.3, 0.2, 0.3, 0.3, 0.2, 0.3, 0.2, 0.2, 0.3, 0.2, 0.3, 0.3, 0.2, 0.3, 0.2, 0.2, 0.3, 0.2, 0.3, 0.3, 0.2, 0.3, 0.2, 0.2, 0.3, 0.2, 0.3, 0.3, 0.2, 0.3, 0.2, 0.2, 0.3, 0.2, 0.3, 0.3, 0.2, 0.3, 0.2, 0.2, 0.3, 0.2, 0.3, 0.3, 0.2, 0.3, 0.2, 0.2, 0.3, 0.2, 0.3, 0.3, 0.2, 0.3, 0.2, 0.2, 0.3, 0.2, 0.3, 0.3, 0.2, 0.3, 0.2, 0.2, 0.3, 0.2, 0.3, 0.3, 0.2, 0.3, 0.2, 0.2, 0.3, 0.2, 0.3, 0.3, 0.2, 0.3, 0.2, 0.2, 0.3, 0.2, 0.3, 0.3, 0.2, 0.3, 0.2, 0.2, 0.3, 0.2, 0.3, 0.3, 0.2, 0.3, 0.2, 0.2, 0.3, 0.2, 0.3, 0.3, 0.2, 0.3, 0.2, 0.2, 0.3, 0.2, 0.3, 0.3, 0.2, 0.3, 0.2, 0.2, 0.3, 0.2, 0.3, 0.3, 0.2, 0.3, 0.2, 0.2, 0.3, 0.2, 0.3, 0.3, 0.2, 0.3, 0.2, 0.2, 0.3, 0.2, 0.3, 0.3, 0.2, 0.3, 0.2, 0.2, 0.3, 0.2, 0.3, 0.3, 0.2, 0.3, 0.2, 0.2, 0.3, 0.2, 0.3, 0.3, 0.2, 0.3, 0.2, 0.2, 0.3, 0.2, 0.3, 0.3, 0.2, 0.3, 0.2, 0.2, 0.3, 0.2, 0.3, 0.3, 0.2, 0.3, 0.2, 0.2, 0.3, 0.2, 0.3, 0.3, 0.2, 0.3, 0.2, 0.2, 0.3, 0.2, 0.3, 0.3, 0.2, 0.3, 0.2, 0.2, 0.3, 0.2, 0.3, 0.3, 0.2, 0.3, 0.2, 0.2, 0.3, 0.2, 0.3, 0.3, 0.2, 0.3, 0.2, 0.2, 0.3, 0.2, 0.3, 0.3, 0.2, 0.3, 0.2, 0.2, 0.3, 0.2, 0.3, 0.3, 0.2, 0.3, 0.2, 0.2, 0.3, 0.2, 0.3, 0.3, 0.2, 0.3, 0.2, 0.2, 0.3, 0.2, 0.3, 0.3, 0.2, 0.3, 0.2, 0.2, 0.3, 0.2, 0.3, 0.3, 0.2, 0.3, 0.2, 0.2, 0.3, 0.2, 0.3, 0.3, 0.2, 0.3, 0.2, 0.2, 0.3, 0.2, 0.3, 0.3, 0.2, 0.3, 0.2, 0.2, 0.3, 0.2, 0.3, 0.3, 0.2, 0.3, 0.2, 0.2, 0.3, 0.2, 0.3, 0.3, 0.2, 0.3, 0.2, 0.2, 0.3, 0.2, 0.3, 0.3, 0.2, 0.3, 0.2, 0.2, 0.3, 0.2, 0.3, 0.3, 0.2, 0.3, 0.2, 0.2, 0.3, 0.2, 0.3, 0.3, 0.2, 0.3, 0.2, 0.2, 0.3, 0.2, 0.3, 0.3, 0.2, 0.3, 0.2, 0.2, 0.3, 0.2, 0.3, 0.3, 0.2, 0.3, 0.2, 0.2, 0.3, 0.2, 0.3, 0.3, 0.2, 0.3, 0.2, 0.2, 0.3, 0.2, 0.3, 0.3, 0.2, 0.3, 0.2, 0.2, 0.3, 0.2, 0.3, 0.3, 0.2, 0.3, 0.2, 0.2, 0.3, 0.2, 0.3, 0.3, 0.2, 0.3, 0.2, 0.2, 0.3, 0.2, 0.3, 0.3, 0.2, 0.3, 0.2, 0.2, 0.3, 0.2, 0.3, 0.3, 0.2, 0.3, 0.2, 0.2, 0.3, 0.2, 0.3, 0.3, 0.2, 0.3, 0.2, 0.2, 0.3, 0.2, 0.3, 0.3, 0.2, 0.3, 0.2, 0.2, 0.3, 0.2, 0.3, 0.3, 0.2, 0.3, 0.2, 0.2, 0.3, 0.2, 0.3, 0.3, 0.2, 0.3, 0.2, 0.2, 0.3, 0.2, 0.3, 0.3, 0.2, 0.3, 0.2, 0.2, 0.3, 0.2, 0.3, 0.3, 0.2, 0.3, 0.2, 0.2, 0.3, 0.2, 0.3, 0.3, 0.2, 0.3, 0.2, 0.2, 0.3, 0.2, 0.3, 0.3, 0.2, 0.3, 0.2, 0.2, 0.3, 0.2, 0.3, 0.3, 0.2, 0.3, 0.2, 0.2, 0.3, 0.2, 0.3, 0.3, 0.2, 0.3, 0.2, 0.2, 0.3, 0.2, 0.3, 0.3, 0.2, 0.3, 0.2, 0.2, 0.3, 0.2, 0.3, 0.3, 0.2, 0.3, 0.2, 0.2, 0.3, 0.2, 0.3, 0.3, 0.2, 0.3, 0.2, 0.2, 0.3, 0.2, 0.3, 0.3, 0.2, 0.3, 0.2, 0.2, 0.3, 0.2, 0.3, 0.3, 0.2, 0.3, 0.2, 0.2, 0.3, 0.2, 0.3, 0.3, 0.2, 0.3, 0.2, 0.2, 0.3, 0.2, 0.3, 0.3, 0.2, 0.3, 0.2, 0.2, 0.3, 0.2, 0.3, 0.3, 0.2, 0.3, 0.2, 0.2, 0.3, 0.2, 0.3, 0.3, 0.2, 0.3, 0.2, 0.2, 0.3, 0.2, 0.3, 0.3, 0.2, 0.3, 0.2, 0.2, 0.3, 0.2, 0.3, 0.3, 0.2, 0.3, 0.2, 0.2, 0.3, 0.2, 0.3, 0.3, 0.2, 0.3, 0.2, 0.2, 0.3, 0.2, 0.3, 0.3, 0.2, 0.3, 0.2, 0.2, 0.3, 0.2, 0.3, 0.3, 0.2, 0.3, 0.2, 0.2, 0.3, 0.2, 0.3, 0.3, 0.2, 0.3, 0.2, 0.2, 0.3, 0.2, 0.3, 0.3, 0.2, 0.3, 0.2, 0.2, 0.3, 0.2, 0.3, 0.3, 0.2, 0.3, 0.2, 0.2, 0.3, 0.2, 0.3, 0.3, 0.2, 0.3, 0.2, 0.2, 0.3, 0.2, 0.3, 0.3, 0.2, 0.3, 0.2, 0.2, 0.3, 0.2, 0.3, 0.3, 0.2, 0.3, 0.2, 0.2, 0.3, 0.2, 0.3, 0.3, 0.2, 0.3, 0.2, 0.2, 0.3, 0.2, 0.3, 0.3, 0.2, 0.3, 0.2, 0.2, 0.3, 0.2, 0.3, 0.3, 0.2, 0.3, 0.2, 0.2, 0.3, 0.2, 0.3, 0.3, 0.2, 0.3, 0.2, 0.2, 0.3, 0.2, 0.3, 0.3, 0.2, 0.3, 0.2, 0.2, 0.3, 0.2, 0.3, 0.3, 0.2, 0.3, 0.2, 0.2, 0.3, 0.2, 0.3, 0.3, 0.2, 0.3, 0.2, 0.2, 0.3, 0.2, 0.3, 0.3, 0.2, 0.3, 0.2, 0.2, 0.3, 0.2, 0.3, 0.3, 0.2, 0.3, 0.2, 0.2, 0.3, 0.2, 0.3, 0.3, 0.2, 0.3, 0.2, 0.2, 0.3, 0.2, 0.3, 0.3, 0.2, 0.3, 0.2, 0.2, 0.3, 0.2, 0.3, 0.3, 0.2, 0.3, 0.2, 0.2, 0.3, 0.2, 0.3, 0.3, 0.2, 0.3, 0.2, 0.2, 0.3, 0.2, 0.3, 0.3, 0.2, 0.3, 0.2, 0.2, 0.3, 0.2, 0.3, 0.3, 0.2, 0.3, 0.2, 0.2, 0.3, 0.2, 0.3, 0.3, 0.2, 0.3, 0.2, 0.2, 0.3, 0.2, 0.3, 0.3, 0.2, 0.3, 0.2, 0.2, 0.3, 0.2, 0.3, 0.3, 0.2, 0.3, 0.2, 0.2, 0.3, 0.2, 0.3, 0.3, 0.2, 0.3, 0.2, 0.2, 0.3, 0.2, 0.3, 0.3, 0.2, 0.3, 0.2, 0.2, 0.3, 0.2, 0.3, 0.3, 0.2, 0.3, 0.2, 0.2, 0.3, 0.2, 0.3, 0.3, 0.2, 0.3, 0.2, 0.2, 0.3, 0.2, 0.3, 0.3, 0.2, 0.3, 0.2, 0.2, 0.3, 0.2, 0.3, 0.3, 0.2, 0.3, 0.2, 0.2, 0.3, 0.2, 0.3, 0.3, 0.2, 0.3, 0.2, 0.2, 0.3, 0.2, 0.3, 0.3, 0.2, 0.3, 0.2, 0.2, 0.3, 0.2, 0.3, 0.3, 0.2, 0.3, 0.2, 0.2, 0.3, 0.2, 0.3, 0.3, 0.2, 0.3, 0.2, 0.2, 0.3, 0.2, 0.3, 0.3, 0.2, 0.3, 0.2, 0.2, 0.3, 0.2, 0.3, 0.3, 0.2, 0.3, 0.2, 0.2, 0.3, 0.2, 0.3, 0.3, 0.2, 0.3, 0.2, 0.2, 0.3, 0.2, 0.3, 0.3, 0.2, 0.3, 0.2, 0.2, 0.3, 0.2, 0.3, 0.3, 0.2, 0.3, 0.2, 0.2, 0.3, 0.2, 0.3, 0.3, 0.2, 0.3, 0.2, 0.2, 0.3, 0.2, 0.3, 0.3, 0.2, 0.3, 0.2, 0.2, 0.3, 0.2, 0.3, 0.3, 0.2, 0.3, 0.2, 0.2, 0.3, 0.2, 0.3, 0.3, 0.2, 0.3, 0.2, 0.2, 0.3, 0.2, 0.3, 0.3, 0.2, 0.3, 0.2, 0.2, 0.3, 0.2, 0.3, 0.3, 0.2, 0.3, 0.2, 0.2, 0.3, 0.2, 0.3, 0.3, 0.2, 0.3, 0.2, 0.2, 0.3, 0.2, 0.3, 0.3, 0.2, 0.3, 0.2, 0.2, 0.3, 0.2, 0.3, 0.3, 0.2, 0.3, 0.2, 0.2, 0.3, 0.2, 0.3, 0.3, 0.2, 0.3, 0.2, 0.2, 0.3, 0.2, 0.3, 0.3, 0.2, 0.3, 0.2, 0.2, 0.3, 0.2, 0.3, 0.3, 0.2, 0.3, 0.2, 0.2, 0.3, 0.2, 0.3, 0.3, 0.2, 0.3, 0.2, 0.2, 0.3, 0.2, 0.3, 0.3, 0.2, 0.3, 0.2, 0.2, 0.3, 0.2, 0.3, 0.3, 0.2, 0.3, 0.2, 0.2, 0.3, 0.2, 0.3, 0.3, 0.2, 0.3, 0.2, 0.2, 0.3, 0.2, 0.3, 0.3, 0.2, 0.3, 0.2, 0.2, 0.3, 0.2, 0.3, 0.3, 0.2, 0.3, 0.2, 0.2, 0.3, 0.2, 0.3, 0.3, 0.2, 0.3, 0.2, 0.2, 0.3, 0.2, 0.3, 0.3, 0.2, 0.3, 0.2, 0.2, 0.3, 0.2, 0.3, 0.3, 0.2, 0.3, 0.2, 0.2, 0.3, 0.2, 0.3, 0.3, 0.2, 0.3, 0.2, 0.2, 0.3, 0.2, 0.3, 0.3, 0.2, 0.3, 0.2, 0.2, 0.3, 0.2, 0.3, 0.3, 0.2, 0.3, 0.2, 0.2, 0.3, 0.2, 0.3, 0.3, 0.2, 0.3, 0.2, 0.2, 0.3, 0.2, 0.3, 0.3, 0.2, 0.3, 0.2, 0.2, 0.3, 0.2, 0.3, 0.3, 0.2, 0.3, 0.2, 0.2, 0.3, 0.2, 0.3, 0.3, 0.2, 0.3, 0.2, 0.2, 0.3, 0.2, 0.3, 0.3, 0.2, 0.3, 0.2, 0.2, 0.3, 0.2, 0.3, 0.3, 0.2, 0.3, 0.2, 0.2, 0.3, 0.2, 0.3, 0.3, 0.2, 0.3, 0.2, 0.2, 0.3, 0.2, 0.3, 0.3, 0.2, 0.3, 0.2, 0.2, 0.3, 0.2, 0.3, 0.3, 0.2, 0.3, 0.2, 0.2, 0.3, 0.2, 0.3, 0.3, 0.2, 0.3, 0.2, 0.2, 0.3, 0.2, 0.3, 0.3, 0.2, 0.3, 0.2, 0.2, 0.3, 0.2, 0.3, 0.3, 0.2, 0.3, 0.2, 0.2, 0.3, 0.2, 0.3, 0.3, 0.2, 0.3, 0.2, 0.2, 0.3, 0.2, 0.3, 0.3, 0.2, 0.3, 0.2, 0.2, 0.3, 0.2, 0.3, 0.3, 0.2, 0.3, 0.2, 0.2, 0.3, 0.2, 0.3, 0.3, 0.2, 0.3, 0.2, 0.2, 0.3, 0.2, 0.3, 0.3, 0.2, 0.3, 0.2, 0.2, 0.3, 0.2, 0.3, 0.3, 0.2, 0.3, 0.2, 0.2, 0.3, 0.2, 0.3, 0.3, 0.2, 0.3, 0.2, 0.2, 0.3, 0.2, 0.3, 0.3, 0.2, 0.3, 0.2, 0.2, 0.3, 0.2, 0.3, 0.3, 0.2, 0.3, 0.2, 0.2, 0.3, 0.2, 0.3, 0.3, 0.2, 0.3, 0.2, 0.2, 0.3, 0.2, 0.3, 0.3, 0.2, 0.3, 0.2, 0.2, 0.3, 0.2, 0.3, 0.3, 0.2, 0.3, 0.2, 0.2, 0.3, 0.2, 0.3, 0.3, 0.2, 0.3, 0.2, 0.2, 0.3, 0.2, 0.3, 0.3, 0.2, 0.3, 0.2, 0.2, 0.3, 0.2, 0.3, 0.3, 0.2, 0.3, 0.2, 0.2, 0.3, 0.2, 0.3, 0.3, 0.2, 0.3, 0.2, 0.2, 0.3, 0.2, 0.3, 0.3, 0.2, 0.3, 0.2, 0.2, 0.3, 0.2, 0.3, 0.3, 0.2, 0.3, 0.2, 0.2, 0.3, 0.2, 0.3, 0.3, 0.2, 0.3, 0.2, 0.2, 0.3, 0.2, 0.3, 0.3, 0.2, 0.3, 0.2, 0.2, 0.3, 0.2, 0.3, 0.3, 0.2, 0.3, 0.2, 0.2, 0.3, 0.2, 0.3, 0.3, 0.2, 0.3, 0.2, 0.2, 0.3, 0.2, 0.3, 0.3, 0.2, 0.3, 0.2, 0.2, 0.3, 0.2, 0.3, 0.3, 0.2, 0.3, 0.2, 0.2, 0.3, 0.2, 0.3, 0.3, 0.2, 0.3, 0.2, 0.2, 0.3, 0.2, 0.3, 0.3, 0.2, 0.3, 0.2, 0.2, 0.3, 0.2, 0.3, 0.3, 0.2, 0.3, 0.2, 0.2, 0.3, 0.2, 0.3, 0.3, 0.2, 0.3, 0.2, 0.2, 0.3, 0.2, 0.3, 0.3, 0.2, 0.3, 0.2, 0.2, 0.3, 0.2, 0.3, 0.3, 0.2, 0.3, 0.2, 0.2, 0.3, 0.2, 0.3, 0.3, 0.2, 0.3, 0.2, 0.2, 0.3, 0.2, 0.3, 0.3, 0.2, 0.3, 0.2, 0.2, 0.3, 0.2, 0.3, 0.3, 0.2, 0.3, 0.2, 0.2, 0.3, 0.2, 0.3, 0.3, 0.2, 0.3, 0.2, 0.2, 0.3, 0.2, 0.3, 0.3, 0.2, 0.3, 0.2, 0.2, 0.3, 0.2, 0.3, 0.3, 0.2, 0.3, 0.2, 0.2, 0.3, 0.2, 0.3, 0.3, 0.2, 0.3, 0.2, 0.2, 0.3, 0.2, 0.3, 0.3, 0.2, 0.3, 0.2, 0.2, 0.3, 0.2, 0.3, 0.3, 0.2, 0.3, 0.2, 0.2, 0.3, 0.2, 0.3, 0.3, 0.2, 0.3, 0.2, 0.2, 0.3, 0.2, 0.3, 0.3, 0.2, 0.3, 0.2, 0.2, 0.3, 0.2, 0.3, 0.3, 0.2, 0.3, 0.2, 0.2, 0.3, 0.2, 0.3, 0.3, 0.2, 0.3, 0.2, 0.2, 0.3, 0.2, 0.3, 0.3, 0.2, 0.3, 0.2, 0.2, 0.3, 0.2, 0.3, 0.3, 0.2, 0.3, 0.2, 0.2, 0.3, 0.2, 0.3, 0.3, 0.2, 0.3, 0.2, 0.2, 0.3, 0.2, 0.3, 0.3, 0.2, 0.3, 0.2, 0.2, 0.3, 0.2, 0.3, 0.3, 0.2, 0.3, 0.2, 0.2, 0.3, 0.2, 0.3, 0.3, 0.2, 0.3, 0.2, 0.2, 0.3, 0.2, 0.3, 0.3, 0.2, 0.3, 0.2, 0.2, 0.3, 0.2, 0.3, 0.3, 0.2, 0.3, 0.2, 0.2, 0.3, 0.2, 0.3, 0.3, 0.2, 0.3, 0.2, 0.2, 0.3, 0.2, 0.3, 0.3, 0.2, 0.3, 0.2, 0.2, 0.3, 0.2, 0.3, 0.3, 0.2, 0.3, 0.2, 0.2, 0.3, 0.2, 0.3, 0.3, 0.2, 0.3, 0.2, 0.2, 0.3, 0.2, 0.3, 0.3, 0.2, 0.3, 0.2, 0.2, 0.3, 0.2, 0.3, 0.3, 0.2, 0.3, 0.2, 0.2, 0.3, 0.2, 0.3, 0.3, 0.2, 0.3, 0.2, 0.2, 0.3, 0.2, 0.3, 0.3, 0.2, 0.3, 0.2, 0.2, 0.3, 0.2, 0.3, 0.3, 0.2, 0.3, 0.2, 0.2, 0.3, 0.2, 0.3, 0.3, 0.2, 0.3, 0.2, 0.2, 0.3, 0.2, 0.3, 0.3, 0.2, 0.3, 0.2, 0.2, 0.3, 0.2, 0.3, 0.3, 0.2, 0.3, 0.2, 0.2, 0.3, 0.2, 0.3, 0.3, 0.2, 0.3, 0.2, 0.2, 0.3, 0.2, 0.3, 0.3, 0.2, 0.3, 0.2, 0.2, 0.3, 0.2, 0.3, 0.3, 0.2, 0.3, 0.2, 0.2, 0.3, 0.2, 0.3, 0.3, 0.2, 0.3, 0.2, 0.2, 0.3, 0.2, 0.3, 0.3, 0.2, 0.3, 0.2, 0.2, 0.3, 0.2, 0.3, 0.3, 0.2, 0.3, 0.2, 0.2, 0.3, 0.2, 0.3, 0.3, 0.2, 0.3, 0.2, 0.2, 0.3, 0.2, 0.3, 0.3, 0.2, 0.3, 0.2, 0.2, 0.3, 0.2, 0.3, 0.3, 0.2, 0.3, 0.2, 0.2, 0.3, 0.2, 0.3, 0.3, 0.2, 0.3, 0.2, 0.2, 0.3, 0.2, 0.3, 0.3, 0.2, 0.3, 0.2, 0.2, 0.3, 0.2, 0.3, 0.3, 0.2, 0.3, 0.2, 0.2, 0.3, 0.2, 0.3, 0.3, 0.2, 0.3, 0.2, 0.2, 0.3, 0.2, 0.3, 0.3, 0.2, 0.3, 0.2, 0.2, 0.3, 0.2, 0.3, 0.3, 0.2, 0.3, 0.2, 0.2, 0.3, 0.2, 0.3, 0.3, 0.2, 0.3, 0.2, 0.2, 0.3, 0.2, 0.3, 0.3, 0.2, 0.3, 0.2, 0.2, 0.3, 0.2, 0.3, 0.3, 0.2, 0.3, 0.2, 0.2, 0.3, 0.2, 0.3, 0.3, 0.2, 0.3, 0.2, 0.2, 0.3, 0.2, 0.3, 0.3, 0.2, 0.3, 0.2, 0.2, 0.3, 0.2, 0.3, 0.3, 0.2, 0.3, 0.2, 0.2, 0.3, 0.2, 0.3, 0.3, 0.2, 0.3, 0.2, 0.2, 0.3, 0.2, 0.3, 0.3, 0.2, 0.3, 0.2, 0.2, 0.3, 0.2, 0.3, 0.3, 0.2, 0.3, 0.2, 0.2, 0.3, 0.2, 0.3, 0.3, 0.2, 0.3, 0.2, 0.2, 0.3, 0.2, 0.3, 0.3, 0.2, 0.3, 0.2, 0.2, 0.3, 0.2, 0.3, 0.3, 0.2, 0.3, 0.2, 0.2, 0.3, 0.2, 0.3, 0.3, 0.2, 0.3, 0.2, 0.2, 0.3, 0.2, 0.3, 0.3, 0.2, 0.3, 0.2, 0.2, 0.3, 0.2, 0.3, 0.3, 0.2, 0.3, 0.2, 0.2, 0.3, 0.2, 0.3, 0.3, 0.2, 0.3, 0.2, 0.2, 0.3, 0.2, 0.3, 0.3, 0.2, 0.3, 0.2, 0.2, 0.3, 0.2, 0.3, 0.3, 0.2, 0.3, 0.2, 0.2, 0.3, 0.2, 0.3, 0.3, 0.2, 0.3, 0.2, 0.2, 0.3, 0.2, 0.3, 0.3, 0.2, 0.3, 0.2, 0.2, 0.3, 0.2, 0.3, 0.3, 0.2, 0.3, 0.2, 0.2, 0.3, 0.2, 0.3, 0.3, 0.2, 0.3, 0.2, 0.2, 0.3, 0.2, 0.3, 0.3, 0.2, 0.3, 0.2, 0.2, 0.3, 0.2, 0.3, 0.3, 0.2, 0.3, 0.2, 0.2, 0.3, 0.2, 0.3, 0.3, 0.2, 0.3, 0.2, 0.2, 0.3, 0.2, 0.3, 0.3, 0.2, 0.3, 0.2, 0.2, 0.3, 0.2, 0.3, 0.3, 0.2, 0.3, 0.2, 0.2, 0.3, 0.2, 0.3, 0.3, 0.2, 0.3, 0.2, 0.2, 0.3, 0.2, 0.3, 0.3, 0.2, 0.3, 0.2, 0.2, 0.3, 0.2, 0.3, 0.3, 0.2, 0.3, 0.2, 0.2, 0.3, 0.2, 0.3, 0.3, 0.2, 0.3, 0.2, 0.2, 0.3, 0.2, 0.3, 0.3, 0.2, 0.3, 0.2, 0.2, 0.3, 0.2, 0.3, 0.3, 0.2, 0.3, 0.2, 0.2, 0.3, 0.2, 0.3, 0.3, 0.2, 0.3, 0.2, 0.2, 0.3, 0.2, 0.3, 0.3, 0.2, 0.3, 0.2, 0.2, 0.3, 0.2, 0.3, 0.3, 0.2, 0.3, 0.2, 0.2, 0.3, 0.2, 0.3, 0.3, 0.2, 0.3, 0.2, 0.2, 0.3, 0.2, 0.3, 0.3, 0.2, 0.3, 0.2, 0.2, 0.3, 0.2, 0.3, 0.3, 0.2, 0.3, 0.2, 0.2, 0.3, 0.2, 0.3, 0.3, 0.2, 0.3, 0.2, 0.2, 0.3, 0.2, 0.3, 0.3, 0.2, 0.3, 0.2, 0.2, 0.3, 0.2, 0.3, 0.3, 0.2, 0.3, 0.2, 0.2, 0.3, 0.2, 0.3, 0.3, 0.2, 0.3, 0.2, 0.2, 0.3, 0.2, 0.3, 0.3, 0.2, 0.3, 0.2, 0.2, 0.3, 0.2, 0.3, 0.3, 0.2, 0.3, 0.2, 0.2, 0.3, 0.2, 0.3, 0.3, 0.2, 0.3, 0.2, 0.2, 0.3, 0.2, 0.3, 0.3, 0.2, 0.3, 0.2, 0.2, 0.3, 0.2, 0.3, 0.3, 0.2, 0.3, 0.2, 0.2, 0.3, 0.2, 0.3, 0.3, 0.2, 0.3, 0.2, 0.2, 0.3, 0.2, 0.3, 0.3, 0.2, 0.3, 0.2, 0.2, 0.3, 0.2, 0.3, 0.3, 0.2, 0.3, 0.2, 0.2, 0.3, 0.2, 0.3, 0.3, 0.2, 0.3, 0.2, 0.2, 0.3, 0.2, 0.3, 0.3, 0.2, 0.3, 0.2, 0.2, 0.3, 0.2, 0.3, 0.3, 0.2, 0.3, 0.2, 0.2, 0.3, 0.2, 0.3, 0.3, 0.2, 0.3, 0.2, 0.2, 0.3, 0.2, 0.3, 0.3, 0.2, 0.3, 0.2, 0.2, 0.3, 0.2, 0.3, 0.3, 0.2, 0.3, 0.2, 0.2, 0.3, 0.2, 0.3, 0.3, 0.2, 0.3, 0.2, 0.2, 0.3, 0.2, 0.3, 0.3, 0.2, 0.3, 0.2, 0.2, 0.3, 0.2, 0.3, 0.3, 0.2, 0.3, 0.2, 0.2, 0.3, 0.2, 0.3, 0.3, 0.2, 0.3, 0.2, 0.2, 0.3, 0.2, 0.3, 0.3, 0.2, 0.3, 0.2, 0.2, 0.3, 0.2, 0.3, 0.3, 0.2, 0.3, 0.2, 0.2, 0.3, 0.2, 0.3, 0.3, 0.2, 0.3, 0.2, 0.2, 0.3, 0.2, 0.3, 0.3, 0.2, 0.3, 0.2, 0.2, 0.3, 0.2, 0.3, 0.3, 0.2, 0.3, 0.2, 0.2, 0.3, 0.2, 0.3, 0.3, 0.2, 0.3, 0.2, 0.2, 0.3, 0.2, 0.3, 0.3, 0.2, 0.3, 0.2, 0.2, 0.3, 0.2, 0.3, 0.3, 0.2, 0.3, 0.2, 0.2, 0.3, 0.2, 0.3, 0.3, 0.2, 0.3, 0.2, 0.2, 0.3, 0.2, 0.3, 0.3, 0.2, 0.3, 0.2, 0.2, 0.3, 0.2, 0.3, 0.3, 0.2, 0.3, 0.2, 0.2, 0.3, 0.2, 0.3, 0.3, 0.2, 0.3, 0.2, 0.2, 0.3, 0.2, 0.3, 0.3, 0.2, 0.3, 0.2, 0.2, 0.3, 0.2, 0.3, 0.3, 0.2, 0.3, 0.2, 0.2, 0.3, 0.2, 0.3, 0.3, 0.2, 0.3, 0.2, 0.2, 0.3, 0.2, 0.3, 0.3, 0.2, 0.3, 0.2, 0.2, 0.3, 0.2, 0.3, 0.3, 0.2, 0.3, 0.2, 0.2, 0.3, 0.2, 0.3, 0.3, 0.2, 0.3, 0.2, 0.2, 0.3, 0.2, 0.3, 0.3, 0.2, 0.3, 0.2, 0.2, 0.3, 0.2, 0.3, 0.3, 0.2, 0.3, 0.2, 0.2, 0.3, 0.2, 0.3, 0.3, 0.2, 0.3, 0.2, 0.2, 0.3, 0.2, 0.3, 0.3, 0.2, 0.3, 0.2, 0.2, 0.3, 0.2, 0.3, 0.3, 0.2, 0.3, 0.2, 0.2, 0.3, 0.2, 0.3, 0.3, 0.2, 0.3, 0.2, 0.2, 0.3, 0.2, 0.3, 0.3, 0.2, 0.3, 0.2, 0.2, 0.3, 0.2, 0.3, 0.3, 0.2, 0.3, 0.2, 0.2, 0.3, 0.2, 0.3, 0.3, 0.2, 0.3, 0.2, 0.2, 0.3, 0.2, 0.3, 0.3, 0.2, 0.3, 0.2, 0.2, 0.3, 0.2, 0.3, 0.3, 0.2, 0.3, 0.2, 0.2, 0.3, 0.2, 0.3, 0.3, 0.2, 0.3, 0.2, 0.2, 0.3, 0.2, 0.3, 0.3, 0.2, 0.3, 0.2, 0.2, 0.3, 0.2, 0.3, 0.3, 0.2, 0.3, 0.2, 0.2, 0.3, 0.2, 0.3, 0.3, 0.2, 0.3, 0.2, 0.2, 0.3, 0.2, 0.3, 0.3, 0.2, 0.3, 0.2, 0.2, 0.3, 0.2, 0.3, 0.3, 0.2, 0.3, 0.2, 0.2, 0.3, 0.2, 0.3, 0.3, 0.2, 0.3, 0.2, 0.2, 0.3, 0.2, 0.3, 0.3, 0.2, 0.3, 0.2, 0.2, 0.3, 0.2, 0.3, 0.3, 0.2, 0.3, 0.2, 0.2, 0.3, 0.2, 0.3, 0.3, 0.2, 0.3, 0.2, 0.2, 0.3, 0.2, 0.3, 0.3, 0.2, 0.3, 0.2, 0.2, 0.3, 0.2, 0.3, 0.3, 0.2, 0.3, 0.2, 0.2, 0.3, 0.2, 0.3, 0.3, 0.2, 0.3, 0.2, 0.2, 0.3, 0.2, 0.3, 0.3, 0.2, 0.3, 0.2, 0.2, 0.3, 0.2, 0.3, 0.3, 0.2, 0.3, 0.2, 0.2, 0.3, 0.2, 0.3, 0.3, 0.2, 0.3, 0.2, 0.2, 0.3, 0.2, 0.3, 0.3, 0.2, 0.3, 0.2, 0.2, 0.3, 0.2, 0.3, 0.3, 0.2, 0.3, 0.2, 0.2, 0.3, 0.2, 0.3, 0.3, 0.2, 0.3, 0.2, 0.2, 0.3, 0.2, 0.3, 0.3, 0.2, 0.3, 0.2, 0.2, 0.3, 0.2, 0.3, 0.3, 0.2, 0.3, 0.2, 0.2, 0.3, 0.2, 0.3, 0.3, 0.2, 0.3, 0.2, 0.2, 0.3, 0.2, 0.3, 0.3, 0.2, 0.3, 0.2, 0.2, 0.3, 0.2, 0.3, 0.3, 0.2, 0.3, 0.2, 0.2, 0.3, 0.2, 0.3, 0.3, 0.2, 0.3, 0.2, 0.2, 0.3, 0.2, 0.3, 0.3, 0.2, 0.3, 0.2, 0.2, 0.3, 0.2, 0.3, 0.3, 0.2, 0.3, 0.2, 0.2, 0.3, 0.2, 0.3, 0.3, 0.2, 0.3, 0.2, 0.2, 0.3, 0.2, 0.3, 0.3, 0.2, 0.3, 0.2, 0.2, 0.3, 0.2, 0.3, 0.3, 0.2, 0.3, 0.2, 0.2, 0.3, 0.2, 0.3, 0.3, 0.2, 0.3, 0.2, 0.2, 0.3, 0.2, 0.3, 0.3, 0.2, 0.3, 0.2, 0.2, 0.3, 0.2, 0.3, 0.3, 0.2, 0.3, 0.2, 0.2, 0.3, 0.2, 0.3, 0.3, 0.2, 0.3, 0.2, 0.2, 0.3, 0.2, 0.3, 0.3, 0.2, 0.3, 0.2, 0.2, 0.3, 0.2, 0.3, 0.3, 0.2, 0.3, 0.2, 0.2, 0.3, 0.2, 0.3, 0.3, 0.2, 0.3, 0.2, 0.2, 0.3, 0.2, 0.3, 0.3, 0.2, 0.3, 0.2, 0.2, 0.3, 0.2, 0.3, 0.3, 0.2, 0.3, 0.2, 0.2, 0.3, 0.2, 0.3, 0.3, 0.2, 0.3, 0.2, 0.2, 0.3, 0.2, 0.3, 0.3, 0.2, 0.3, 0.2, 0.2, 0.3, 0.2, 0.3, 0.3, 0.2, 0.3, 0.2, 0.2, 0.3, 0.2, 0.3, 0.3, 0.2, 0.3, 0.2, 0.2, 0.3, 0.2, 0.3, 0.3, 0.2, 0.3, 0.2, 0.2, 0.3, 0.2, 0.3, 0.3, 0.2, 0.3, 0.2, 0.2, 0.3, 0.2, 0.3, 0.3, 0.2, 0.3, 0.2, 0.2, 0.3, 0.2, 0.3, 0.3, 0.2, 0.3, 0.2, 0.2, 0.3, 0.2, 0.3, 0.3, 0.2, 0.3, 0.2, 0.2, 0.3, 0.2, 0.3, 0.3, 0.2, 0.3, 0.2, 0.2, 0.3, 0.2, 0.3, 0.3, 0.2, 0.3, 0.2, 0.2, 0.3, 0.2, 0.3, 0.3, 0.2, 0.3, 0.2, 0.2, 0.3, 0.2, 0.3, 0.3, 0.2, 0.3, 0.2, 0.2, 0.3, 0.2, 0.3, 0.3, 0.2, 0.3, 0.2, 0.2, 0.3, 0.2, 0.3, 0.3, 0.2, 0.3, 0.2, 0.2, 0.3, 0.2, 0.3, 0.3, 0.2, 0.3, 0.2, 0.2, 0.3, 0.2, 0.3, 0.3, 0.2, 0.3, 0.2, 0.2, 0.3, 0.2, 0.3, 0.3, 0.2, 0.3, 0.2, 0.2, 0.3, 0.2, 0.3, 0.3, 0.2, 0.3, 0.2, 0.2, 0.3, 0.2, 0.3, 0.3, 0.2, 0.3, 0.2, 0.2, 0.3, 0.2, 0.3, 0.3, 0.2, 0.3, 0.2, 0.2, 0.3, 0.2, 0.3, 0.3, 0.2, 0.3, 0.2, 0.2, 0.3, 0.2, 0.3, 0.3, 0.2, 0.3, 0.2, 0.2, 0.3, 0.2, 0.3, 0.3, 0.2, 0.3, 0.2, 0.2, 0.3, 0.2, 0.3, 0.3, 0.2, 0.3, 0.2, 0.2, 0.3, 0.2, 0.3, 0.3, 0.2, 0.3, 0.2, 0.2, 0.3, 0.2, 0.3, 0.3, 0.2, 0.3, 0.2, 0.2, 0.3, 0.2, 0.3, 0.3, 0.2, 0.3, 0.2, 0.2, 0.3, 0.2, 0.3, 0.3, 0.2, 0.3, 0.2, 0.2, 0.3, 0.2, 0.3, 0.3, 0.2, 0.3, 0.2, 0.2, 0.3, 0.2, 0.3, 0.3, 0.2, 0.3, 0.2, 0.2, 0.3, 0.2, 0.3, 0.3, 0.2, 0.3, 0.2, 0.2, 0.3, 0.2, 0.3, 0.3, 0.2, 0.3, 0.2, 0.2, 0.3, 0.2, 0.3, 0.3, 0.2, 0.3, 0.2, 0.2, 0.3, 0.2, 0.3, 0.3, 0.2, 0.3, 0.2, 0.2, 0.3, 0.2, 0.3, 0.3, 0.2, 0.3])
me_cube_003.use_remesh_preserve_volume = False
me_cube_003.use_remesh_preserve_attributes = False
me_cube_003.use_mirror_vertex_groups = False
me_cube_003.update()
me_circle = bpy.data.meshes.new('Circle')
me_circle.from_pydata([(0.03, -0.01487, 0.06464), (0.0288, -0.0151, 0.06464), (0.02779, -0.01578, 0.06464), (0.02711, -0.01679, 0.06464), (0.02687, -0.01799, 0.06464), (0.02711, -0.01919, 0.06464), (0.02779, -0.0202, 0.06464), (0.0288, -0.02088, 0.06464), (0.03, -0.02112, 0.06464), (0.0312, -0.02088, 0.06464), (0.03221, -0.0202, 0.06464), (0.03289, -0.01919, 0.06464), (0.03312, -0.01799, 0.06464), (0.03289, -0.01679, 0.06464), (0.03221, -0.01578, 0.06464), (0.0312, -0.0151, 0.06464), (0.03, -0.01299, 0.07467), (0.02809, -0.01337, 0.07467), (0.02646, -0.01446, 0.07467), (0.02538, -0.01608, 0.07467), (0.025, -0.01799, 0.07467), (0.02538, -0.0199, 0.07467), (0.02646, -0.02153, 0.07467), (0.02809, -0.02261, 0.07467), (0.03, -0.02299, 0.07467), (0.03191, -0.02261, 0.07467), (0.03354, -0.02153, 0.07467), (0.03462, -0.0199, 0.07467), (0.035, -0.01799, 0.07467), (0.03462, -0.01608, 0.07467), (0.03354, -0.01446, 0.07467), (0.03191, -0.01337, 0.07467), (0.03, -0.014, 0.07615), (0.02847, -0.01431, 0.07615), (0.02718, -0.01517, 0.07615), (0.02632, -0.01646, 0.07615), (0.02601, -0.01799, 0.07615), (0.02632, -0.01952, 0.07615), (0.02718, -0.02081, 0.07615), (0.02847, -0.02168, 0.07615), (0.03, -0.02198, 0.07615), (0.03153, -0.02168, 0.07615), (0.03282, -0.02081, 0.07615), (0.03368, -0.01952, 0.07615), (0.03399, -0.01799, 0.07615), (0.03368, -0.01646, 0.07615), (0.03282, -0.01517, 0.07615), (0.03153, -0.01431, 0.07615), (0.03, -0.01799, 0.07615), (0.03462, -0.0199, 0.06565), (0.035, -0.01799, 0.06565), (0.02538, -0.0199, 0.06565), (0.02646, -0.02153, 0.06565), (0.03462, -0.01608, 0.06565), (0.02809, -0.02261, 0.06565), (0.03, -0.01299, 0.06565), (0.02809, -0.01337, 0.06565), (0.03354, -0.01446, 0.06565), (0.03, -0.02299, 0.06565), (0.02646, -0.01446, 0.06565), (0.03191, -0.01337, 0.06565), (0.03191, -0.02261, 0.06565), (0.02538, -0.01608, 0.06565), (0.03354, -0.02153, 0.06565), (0.025, -0.01799, 0.06565), (0.03312, -0.01799, 0.06565), (0.03, -0.01487, 0.06565), (0.02711, -0.01919, 0.06565), (0.03289, -0.01919, 0.06565), (0.0312, -0.0151, 0.06565), (0.02779, -0.01578, 0.06565), (0.03, -0.02112, 0.06565), (0.03221, -0.01578, 0.06565), (0.0288, -0.0151, 0.06565), (0.0288, -0.02088, 0.06565), (0.03289, -0.01679, 0.06565), (0.02779, -0.0202, 0.06565), (0.02687, -0.01799, 0.06565), (0.03221, -0.0202, 0.06565), (0.02711, -0.01679, 0.06565), (0.0312, -0.02088, 0.06565), (0.03, 0.001761, 0.06464), (0.0288, 0.001523, 0.06464), (0.02779, 0.0008455, 0.06464), (0.02711, -0.0001683, 0.06464), (0.02687, -0.001364, 0.06464), (0.02711, -0.00256, 0.06464), (0.02779, -0.003574, 0.06464), (0.0288, -0.004251, 0.06464), (0.03, -0.004489, 0.06464), (0.0312, -0.004251, 0.06464), (0.03221, -0.003574, 0.06464), (0.03289, -0.00256, 0.06464), (0.03312, -0.001364, 0.06464), (0.03289, -0.0001683, 0.06464), (0.03221, 0.0008455, 0.06464), (0.0312, 0.001523, 0.06464), (0.03, 0.003636, 0.07467), (0.02809, 0.003255, 0.07467), (0.02646, 0.002171, 0.07467), (0.02538, 0.0005492, 0.07467), (0.025, -0.001364, 0.07467), (0.02538, -0.003278, 0.07467), (0.02646, -0.0049, 0.07467), (0.02809, -0.005984, 0.07467), (0.03, -0.006364, 0.07467), (0.03191, -0.005984, 0.07467), (0.03354, -0.0049, 0.07467), (0.03462, -0.003278, 0.07467), (0.035, -0.001364, 0.07467), (0.03462, 0.0005492, 0.07467), (0.03354, 0.002171, 0.07467), (0.03191, 0.003255, 0.07467), (0.03, 0.002624, 0.07615), (0.02847, 0.00232, 0.07615), (0.02718, 0.001456, 0.07615), (0.02632, 0.0001619, 0.07615), (0.02601, -0.001364, 0.07615), (0.02632, -0.00289, 0.07615), (0.02718, -0.004184, 0.07615), (0.02847, -0.005049, 0.07615), (0.03, -0.005352, 0.07615), (0.03153, -0.005049, 0.07615), (0.03282, -0.004184, 0.07615), (0.03368, -0.00289, 0.07615), (0.03399, -0.001364, 0.07615), (0.03368, 0.0001619, 0.07615), (0.03282, 0.001456, 0.07615), (0.03153, 0.00232, 0.07615), (0.03, -0.001364, 0.07615), (0.03462, -0.003278, 0.06565), (0.035, -0.001364, 0.06565), (0.02538, -0.003278, 0.06565), (0.02646, -0.0049, 0.06565), (0.03462, 0.0005492, 0.06565), (0.02809, -0.005984, 0.06565), (0.03, 0.003636, 0.06565), (0.02809, 0.003255, 0.06565), (0.03354, 0.002171, 0.06565), (0.03, -0.006364, 0.06565), (0.02646, 0.002171, 0.06565), (0.03191, 0.003255, 0.06565), (0.03191, -0.005984, 0.06565), (0.02538, 0.0005492, 0.06565), (0.03354, -0.0049, 0.06565), (0.025, -0.001364, 0.06565), (0.03312, -0.001364, 0.06565), (0.03, 0.001761, 0.06565), (0.02711, -0.00256, 0.06565), (0.03289, -0.00256, 0.06565), (0.0312, 0.001523, 0.06565), (0.02779, 0.0008455, 0.06565), (0.03, -0.004489, 0.06565), (0.03221, 0.0008455, 0.06565), (0.0288, 0.001523, 0.06565), (0.0288, -0.004251, 0.06565), (0.03289, -0.0001683, 0.06565), (0.02779, -0.003574, 0.06565), (0.02687, -0.001364, 0.06565), (0.03221, -0.003574, 0.06565), (0.02711, -0.0001683, 0.06565), (0.0312, -0.004251, 0.06565)], [], [(65, 68, 11, 12), (76, 67, 5, 6), (75, 65, 12, 13), (74, 76, 6, 7), (73, 66, 0, 1), (72, 75, 13, 14), (71, 74, 7, 8), (70, 73, 1, 2), (69, 72, 14, 15), (80, 71, 8, 9), (79, 70, 2, 3), (69, 15, 0, 66), (78, 80, 9, 10), (77, 79, 3, 4), (68, 78, 10, 11), (67, 77, 4, 5), (34, 33, 17, 18), (47, 46, 30, 31), (41, 40, 24, 25), (35, 34, 18, 19), (47, 31, 16, 32), (42, 41, 25, 26), (36, 35, 19, 20), (43, 42, 26, 27), (37, 36, 20, 21), (44, 43, 27, 28), (38, 37, 21, 22), (45, 44, 28, 29), (39, 38, 22, 23), (33, 32, 16, 17), (46, 45, 29, 30), (40, 39, 23, 24), (28, 27, 49, 50), (22, 21, 51, 52), (29, 28, 50, 53), (23, 22, 52, 54), (17, 16, 55, 56), (30, 29, 53, 57), (24, 23, 54, 58), (18, 17, 56, 59), (31, 30, 57, 60), (25, 24, 58, 61), (19, 18, 59, 62), (31, 60, 55, 16), (26, 25, 61, 63), (20, 19, 62, 64), (27, 26, 63, 49), (21, 20, 64, 51), (51, 64, 77, 67), (50, 49, 68, 65), (53, 50, 65, 75), (62, 59, 70, 79), (63, 61, 80, 78), (56, 55, 66, 73), (59, 56, 73, 70), (61, 58, 71, 80), (58, 54, 74, 71), (52, 51, 67, 76), (54, 52, 76, 74), (60, 69, 66, 55), (64, 62, 79, 77), (57, 53, 75, 72), (60, 57, 72, 69), (49, 63, 78, 68), (48, 34, 35), (48, 40, 41), (48, 46, 47), (48, 33, 34), (48, 39, 40), (48, 45, 46), (48, 32, 33), (48, 38, 39), (48, 44, 45), (48, 37, 38), (48, 43, 44), (48, 36, 37), (48, 42, 43), (48, 35, 36), (48, 41, 42), (47, 32, 48), (146, 149, 92, 93), (157, 148, 86, 87), (156, 146, 93, 94), (155, 157, 87, 88), (154, 147, 81, 82), (153, 156, 94, 95), (152, 155, 88, 89), (151, 154, 82, 83), (150, 153, 95, 96), (161, 152, 89, 90), (160, 151, 83, 84), (150, 96, 81, 147), (159, 161, 90, 91), (158, 160, 84, 85), (149, 159, 91, 92), (148, 158, 85, 86), (115, 114, 98, 99), (128, 127, 111, 112), (122, 121, 105, 106), (116, 115, 99, 100), (128, 112, 97, 113), (123, 122, 106, 107), (117, 116, 100, 101), (124, 123, 107, 108), (118, 117, 101, 102), (125, 124, 108, 109), (119, 118, 102, 103), (126, 125, 109, 110), (120, 119, 103, 104), (114, 113, 97, 98), (127, 126, 110, 111), (121, 120, 104, 105), (109, 108, 130, 131), (103, 102, 132, 133), (110, 109, 131, 134), (104, 103, 133, 135), (98, 97, 136, 137), (111, 110, 134, 138), (105, 104, 135, 139), (99, 98, 137, 140), (112, 111, 138, 141), (106, 105, 139, 142), (100, 99, 140, 143), (112, 141, 136, 97), (107, 106, 142, 144), (101, 100, 143, 145), (108, 107, 144, 130), (102, 101, 145, 132), (132, 145, 158, 148), (131, 130, 149, 146), (134, 131, 146, 156), (143, 140, 151, 160), (144, 142, 161, 159), (137, 136, 147, 154), (140, 137, 154, 151), (142, 139, 152, 161), (139, 135, 155, 152), (133, 132, 148, 157), (135, 133, 157, 155), (141, 150, 147, 136), (145, 143, 160, 158), (138, 134, 156, 153), (141, 138, 153, 150), (130, 144, 159, 149), (129, 115, 116), (129, 121, 122), (129, 127, 128), (129, 114, 115), (129, 120, 121), (129, 126, 127), (129, 113, 114), (129, 119, 120), (129, 125, 126), (129, 118, 119), (129, 124, 125), (129, 117, 118), (129, 123, 124), (129, 116, 117), (129, 122, 123), (128, 113, 129)])
me_circle.polygons.foreach_set('use_smooth', [True] * 160)
_uv = me_circle.uv_layers.new(name='UV coord')
_uv.uv.foreach_set('vector', [0.2, 0.7, 0.3, 0.7, 0.3, 0.8, 0.2, 0.8, 0.2, 0.7, 0.3, 0.7, 0.3, 0.8, 0.2, 0.8, 0.2, 0.7, 0.3, 0.7, 0.3, 0.8, 0.2, 0.8, 0.2, 0.7, 0.3, 0.7, 0.3, 0.8, 0.2, 0.8, 0.2, 0.7, 0.3, 0.7, 0.3, 0.8, 0.2, 0.8, 0.2, 0.7, 0.3, 0.7, 0.3, 0.8, 0.2, 0.8, 0.2, 0.7, 0.3, 0.7, 0.3, 0.8, 0.2, 0.8, 0.2, 0.7, 0.3, 0.7, 0.3, 0.8, 0.2, 0.8, 0.2, 0.7, 0.3, 0.7, 0.3, 0.8, 0.2, 0.8, 0.2, 0.7, 0.3, 0.7, 0.3, 0.8, 0.2, 0.8, 0.2, 0.7, 0.3, 0.7, 0.3, 0.8, 0.2, 0.8, 0.2, 0.7, 0.3, 0.7, 0.3, 0.8, 0.2, 0.8, 0.2, 0.7, 0.3, 0.7, 0.3, 0.8, 0.2, 0.8, 0.2, 0.7, 0.3, 0.7, 0.3, 0.8, 0.2, 0.8, 0.2, 0.7, 0.3, 0.7, 0.3, 0.8, 0.2, 0.8, 0.2, 0.7, 0.3, 0.7, 0.3, 0.8, 0.2, 0.8, 0.2, 0.7, 0.3, 0.7, 0.3, 0.8, 0.2, 0.8, 0.2, 0.7, 0.3, 0.7, 0.3, 0.8, 0.2, 0.8, 0.2, 0.7, 0.3, 0.7, 0.3, 0.8, 0.2, 0.8, 0.2, 0.7, 0.3, 0.7, 0.3, 0.8, 0.2, 0.8, 0.2, 0.7, 0.3, 0.7, 0.3, 0.8, 0.2, 0.8, 0.2, 0.7, 0.3, 0.7, 0.3, 0.8, 0.2, 0.8, 0.2, 0.7, 0.3, 0.7, 0.3, 0.8, 0.2, 0.8, 0.2, 0.7, 0.3, 0.7, 0.3, 0.8, 0.2, 0.8, 0.2, 0.7, 0.3, 0.7, 0.3, 0.8, 0.2, 0.8, 0.2, 0.7, 0.3, 0.7, 0.3, 0.8, 0.2, 0.8, 0.2, 0.7, 0.3, 0.7, 0.3, 0.8, 0.2, 0.8, 0.2, 0.7, 0.3, 0.7, 0.3, 0.8, 0.2, 0.8, 0.2, 0.7, 0.3, 0.7, 0.3, 0.8, 0.2, 0.8, 0.2, 0.7, 0.3, 0.7, 0.3, 0.8, 0.2, 0.8, 0.2, 0.7, 0.3, 0.7, 0.3, 0.8, 0.2, 0.8, 0.2, 0.7, 0.3, 0.7, 0.3, 0.8, 0.2, 0.8, 0.2, 0.7, 0.3, 0.7, 0.3, 0.8, 0.2, 0.8, 0.2, 0.7, 0.3, 0.7, 0.3, 0.8, 0.2, 0.8, 0.2, 0.7, 0.3, 0.7, 0.3, 0.8, 0.2, 0.8, 0.2, 0.7, 0.3, 0.7, 0.3, 0.8, 0.2, 0.8, 0.2, 0.7, 0.3, 0.7, 0.3, 0.8, 0.2, 0.8, 0.2, 0.7, 0.3, 0.7, 0.3, 0.8, 0.2, 0.8, 0.2, 0.7, 0.3, 0.7, 0.3, 0.8, 0.2, 0.8, 0.2, 0.7, 0.3, 0.7, 0.3, 0.8, 0.2, 0.8, 0.2, 0.7, 0.3, 0.7, 0.3, 0.8, 0.2, 0.8, 0.2, 0.7, 0.3, 0.7, 0.3, 0.8, 0.2, 0.8, 0.2, 0.7, 0.3, 0.7, 0.3, 0.8, 0.2, 0.8, 0.2, 0.7, 0.3, 0.7, 0.3, 0.8, 0.2, 0.8, 0.2, 0.7, 0.3, 0.7, 0.3, 0.8, 0.2, 0.8, 0.2, 0.7, 0.3, 0.7, 0.3, 0.8, 0.2, 0.8, 0.2, 0.7, 0.3, 0.7, 0.3, 0.8, 0.2, 0.8, 0.2, 0.7, 0.3, 0.7, 0.3, 0.8, 0.2, 0.8, 0.2, 0.7, 0.3, 0.7, 0.3, 0.8, 0.2, 0.8, 0.2, 0.7, 0.3, 0.7, 0.3, 0.8, 0.2, 0.8, 0.2, 0.7, 0.3, 0.7, 0.3, 0.8, 0.2, 0.8, 0.2, 0.7, 0.3, 0.7, 0.3, 0.8, 0.2, 0.8, 0.2, 0.7, 0.3, 0.7, 0.3, 0.8, 0.2, 0.8, 0.2, 0.7, 0.3, 0.7, 0.3, 0.8, 0.2, 0.8, 0.2, 0.7, 0.3, 0.7, 0.3, 0.8, 0.2, 0.8, 0.2, 0.7, 0.3, 0.7, 0.3, 0.8, 0.2, 0.8, 0.2, 0.7, 0.3, 0.7, 0.3, 0.8, 0.2, 0.8, 0.2, 0.7, 0.3, 0.7, 0.3, 0.8, 0.2, 0.8, 0.2, 0.7, 0.3, 0.7, 0.3, 0.8, 0.2, 0.8, 0.2, 0.7, 0.3, 0.7, 0.3, 0.8, 0.2, 0.8, 0.2, 0.7, 0.3, 0.7, 0.3, 0.8, 0.2, 0.8, 0.2, 0.7, 0.3, 0.7, 0.3, 0.8, 0.2, 0.8, 0.2, 0.7, 0.3, 0.7, 0.3, 0.8, 0.2, 0.8, 0.2, 0.7, 0.3, 0.7, 0.3, 0.8, 0.2, 0.8, 0.2, 0.7, 0.3, 0.7, 0.3, 0.8, 0.2, 0.7, 0.3, 0.7, 0.3, 0.8, 0.2, 0.7, 0.3, 0.7, 0.3, 0.8, 0.2, 0.7, 0.3, 0.7, 0.3, 0.8, 0.2, 0.7, 0.3, 0.7, 0.3, 0.8, 0.2, 0.7, 0.3, 0.7, 0.3, 0.8, 0.2, 0.7, 0.3, 0.7, 0.3, 0.8, 0.2, 0.7, 0.3, 0.7, 0.3, 0.8, 0.2, 0.7, 0.3, 0.7, 0.3, 0.8, 0.2, 0.7, 0.3, 0.7, 0.3, 0.8, 0.2, 0.7, 0.3, 0.7, 0.3, 0.8, 0.2, 0.7, 0.3, 0.7, 0.3, 0.8, 0.2, 0.7, 0.3, 0.7, 0.3, 0.8, 0.2, 0.7, 0.3, 0.7, 0.3, 0.8, 0.2, 0.7, 0.3, 0.7, 0.3, 0.8, 0.2, 0.7, 0.3, 0.7, 0.3, 0.8, 0.2, 0.7, 0.3, 0.7, 0.3, 0.8, 0.2, 0.8, 0.2, 0.7, 0.3, 0.7, 0.3, 0.8, 0.2, 0.8, 0.2, 0.7, 0.3, 0.7, 0.3, 0.8, 0.2, 0.8, 0.2, 0.7, 0.3, 0.7, 0.3, 0.8, 0.2, 0.8, 0.2, 0.7, 0.3, 0.7, 0.3, 0.8, 0.2, 0.8, 0.2, 0.7, 0.3, 0.7, 0.3, 0.8, 0.2, 0.8, 0.2, 0.7, 0.3, 0.7, 0.3, 0.8, 0.2, 0.8, 0.2, 0.7, 0.3, 0.7, 0.3, 0.8, 0.2, 0.8, 0.2, 0.7, 0.3, 0.7, 0.3, 0.8, 0.2, 0.8, 0.2, 0.7, 0.3, 0.7, 0.3, 0.8, 0.2, 0.8, 0.2, 0.7, 0.3, 0.7, 0.3, 0.8, 0.2, 0.8, 0.2, 0.7, 0.3, 0.7, 0.3, 0.8, 0.2, 0.8, 0.2, 0.7, 0.3, 0.7, 0.3, 0.8, 0.2, 0.8, 0.2, 0.7, 0.3, 0.7, 0.3, 0.8, 0.2, 0.8, 0.2, 0.7, 0.3, 0.7, 0.3, 0.8, 0.2, 0.8, 0.2, 0.7, 0.3, 0.7, 0.3, 0.8, 0.2, 0.8, 0.2, 0.7, 0.3, 0.7, 0.3, 0.8, 0.2, 0.8, 0.2, 0.7, 0.3, 0.7, 0.3, 0.8, 0.2, 0.8, 0.2, 0.7, 0.3, 0.7, 0.3, 0.8, 0.2, 0.8, 0.2, 0.7, 0.3, 0.7, 0.3, 0.8, 0.2, 0.8, 0.2, 0.7, 0.3, 0.7, 0.3, 0.8, 0.2, 0.8, 0.2, 0.7, 0.3, 0.7, 0.3, 0.8, 0.2, 0.8, 0.2, 0.7, 0.3, 0.7, 0.3, 0.8, 0.2, 0.8, 0.2, 0.7, 0.3, 0.7, 0.3, 0.8, 0.2, 0.8, 0.2, 0.7, 0.3, 0.7, 0.3, 0.8, 0.2, 0.8, 0.2, 0.7, 0.3, 0.7, 0.3, 0.8, 0.2, 0.8, 0.2, 0.7, 0.3, 0.7, 0.3, 0.8, 0.2, 0.8, 0.2, 0.7, 0.3, 0.7, 0.3, 0.8, 0.2, 0.8, 0.2, 0.7, 0.3, 0.7, 0.3, 0.8, 0.2, 0.8, 0.2, 0.7, 0.3, 0.7, 0.3, 0.8, 0.2, 0.8, 0.2, 0.7, 0.3, 0.7, 0.3, 0.8, 0.2, 0.8, 0.2, 0.7, 0.3, 0.7, 0.3, 0.8, 0.2, 0.8, 0.2, 0.7, 0.3, 0.7, 0.3, 0.8, 0.2, 0.8, 0.2, 0.7, 0.3, 0.7, 0.3, 0.8, 0.2, 0.8, 0.2, 0.7, 0.3, 0.7, 0.3, 0.8, 0.2, 0.8, 0.2, 0.7, 0.3, 0.7, 0.3, 0.8, 0.2, 0.8, 0.2, 0.7, 0.3, 0.7, 0.3, 0.8, 0.2, 0.8, 0.2, 0.7, 0.3, 0.7, 0.3, 0.8, 0.2, 0.8, 0.2, 0.7, 0.3, 0.7, 0.3, 0.8, 0.2, 0.8, 0.2, 0.7, 0.3, 0.7, 0.3, 0.8, 0.2, 0.8, 0.2, 0.7, 0.3, 0.7, 0.3, 0.8, 0.2, 0.8, 0.2, 0.7, 0.3, 0.7, 0.3, 0.8, 0.2, 0.8, 0.2, 0.7, 0.3, 0.7, 0.3, 0.8, 0.2, 0.8, 0.2, 0.7, 0.3, 0.7, 0.3, 0.8, 0.2, 0.8, 0.2, 0.7, 0.3, 0.7, 0.3, 0.8, 0.2, 0.8, 0.2, 0.7, 0.3, 0.7, 0.3, 0.8, 0.2, 0.8, 0.2, 0.7, 0.3, 0.7, 0.3, 0.8, 0.2, 0.8, 0.2, 0.7, 0.3, 0.7, 0.3, 0.8, 0.2, 0.8, 0.2, 0.7, 0.3, 0.7, 0.3, 0.8, 0.2, 0.8, 0.2, 0.7, 0.3, 0.7, 0.3, 0.8, 0.2, 0.8, 0.2, 0.7, 0.3, 0.7, 0.3, 0.8, 0.2, 0.8, 0.2, 0.7, 0.3, 0.7, 0.3, 0.8, 0.2, 0.8, 0.2, 0.7, 0.3, 0.7, 0.3, 0.8, 0.2, 0.8, 0.2, 0.7, 0.3, 0.7, 0.3, 0.8, 0.2, 0.8, 0.2, 0.7, 0.3, 0.7, 0.3, 0.8, 0.2, 0.8, 0.2, 0.7, 0.3, 0.7, 0.3, 0.8, 0.2, 0.8, 0.2, 0.7, 0.3, 0.7, 0.3, 0.8, 0.2, 0.8, 0.2, 0.7, 0.3, 0.7, 0.3, 0.8, 0.2, 0.8, 0.2, 0.7, 0.3, 0.7, 0.3, 0.8, 0.2, 0.8, 0.2, 0.7, 0.3, 0.7, 0.3, 0.8, 0.2, 0.8, 0.2, 0.7, 0.3, 0.7, 0.3, 0.8, 0.2, 0.8, 0.2, 0.7, 0.3, 0.7, 0.3, 0.8, 0.2, 0.8, 0.2, 0.7, 0.3, 0.7, 0.3, 0.8, 0.2, 0.8, 0.2, 0.7, 0.3, 0.7, 0.3, 0.8, 0.2, 0.8, 0.2, 0.7, 0.3, 0.7, 0.3, 0.8, 0.2, 0.7, 0.3, 0.7, 0.3, 0.8, 0.2, 0.7, 0.3, 0.7, 0.3, 0.8, 0.2, 0.7, 0.3, 0.7, 0.3, 0.8, 0.2, 0.7, 0.3, 0.7, 0.3, 0.8, 0.2, 0.7, 0.3, 0.7, 0.3, 0.8, 0.2, 0.7, 0.3, 0.7, 0.3, 0.8, 0.2, 0.7, 0.3, 0.7, 0.3, 0.8, 0.2, 0.7, 0.3, 0.7, 0.3, 0.8, 0.2, 0.7, 0.3, 0.7, 0.3, 0.8, 0.2, 0.7, 0.3, 0.7, 0.3, 0.8, 0.2, 0.7, 0.3, 0.7, 0.3, 0.8, 0.2, 0.7, 0.3, 0.7, 0.3, 0.8, 0.2, 0.7, 0.3, 0.7, 0.3, 0.8, 0.2, 0.7, 0.3, 0.7, 0.3, 0.8, 0.2, 0.7, 0.3, 0.7, 0.3, 0.8])
me_circle.use_remesh_preserve_volume = False
me_circle.use_remesh_preserve_attributes = False
me_circle.use_mirror_vertex_groups = False
me_circle.update()
me_cube = bpy.data.meshes.new('Cube')
me_cube.from_pydata([(0.03777, 0.02429, -0.06154), (0.03777, -0.02429, -0.06154), (0.002228, -0.02429, -0.06154), (0.002228, 0.02429, -0.06154), (0.03777, 0.02429, 0.06154), (0.03777, -0.02429, 0.06154), (0.002228, -0.02429, 0.06154), (0.002228, 0.02429, 0.06154), (0.03577, 0.02699, -0.06464), (0.03577, -0.02699, -0.06464), (0.03577, 0.02699, 0.06464), (0.03577, -0.02699, 0.06464), (0.004228, -0.02699, 0.06464), (0.004228, 0.02699, 0.06464), (0.004228, -0.02699, -0.06464), (0.004228, 0.02699, -0.06464), (0.03777, 0.02429, 0.02651), (0.03777, 0.02429, 0.05487), (0.03777, -0.02429, 0.02651), (0.03777, -0.02429, 0.05487), (0.002228, -0.02429, 0.02651), (0.002228, -0.02429, 0.05487), (0.002228, 0.02429, 0.02651), (0.002228, 0.02429, 0.05487), (0.03577, -0.02699, 0.05487), (0.03577, -0.02699, 0.02651), (0.03577, 0.02699, 0.02651), (0.03577, 0.02699, 0.05487), (0.004228, 0.02699, 0.02651), (0.004228, 0.02699, 0.05487), (0.004228, -0.02699, 0.05487), (0.004228, -0.02699, 0.02651), (0.03777, -3.725e-09, -0.06154), (0.002228, 4.47e-08, -0.06154), (0.03777, -7.078e-08, 0.06154), (0.002228, 3.725e-08, 0.06154), (0.03577, 1.863e-09, -0.06464), (0.03577, -6.892e-08, 0.06464), (0.004228, 3.166e-08, 0.06464), (0.004228, 4.284e-08, -0.06464), (0.03777, -2.608e-08, 0.02569), (0.03777, -4.843e-08, 0.05569), (0.002228, 4.284e-08, 0.02569), (0.002228, 4.098e-08, 0.05569), (0.03777, 0.0211, 0.02911), (0.03777, 0.0211, 0.05226), (0.03777, -0.0211, 0.02911), (0.03777, -0.0211, 0.05226), (0.03777, -2.755e-08, 0.02844), (0.03777, -4.696e-08, 0.05293), (0.03627, 0.0211, 0.02911), (0.03627, 0.0211, 0.05226), (0.03627, -0.0211, 0.02911), (0.03627, -0.0211, 0.05226), (0.03627, -2.755e-08, 0.02844), (0.03627, -4.696e-08, 0.05293)], [], [(39, 14, 2, 33), (38, 35, 6, 12), (41, 34, 5, 19), (30, 12, 6, 21), (43, 35, 7, 23), (28, 15, 3, 22), (32, 1, 9, 36), (34, 37, 11, 5), (19, 5, 11, 24), (16, 0, 8, 26), (36, 9, 14, 39), (24, 11, 12, 30), (37, 38, 12, 11), (26, 8, 15, 28), (32, 40, 18, 1), (49, 45, 17, 41), (14, 31, 20, 2), (31, 30, 21, 20), (33, 42, 22, 3), (42, 43, 23, 22), (13, 29, 23, 7), (29, 28, 22, 23), (1, 18, 25, 9), (18, 19, 24, 25), (4, 17, 27, 10), (17, 16, 26, 27), (9, 25, 31, 14), (25, 24, 30, 31), (10, 27, 29, 13), (27, 26, 28, 29), (15, 39, 33, 3), (13, 7, 35, 38), (17, 4, 34, 41), (21, 6, 35, 43), (0, 32, 36, 8), (4, 10, 37, 34), (8, 36, 39, 15), (10, 13, 38, 37), (0, 16, 40, 32), (45, 44, 16, 17), (2, 20, 42, 33), (20, 21, 43, 42), (49, 47, 53, 55), (51, 50, 44, 45), (41, 19, 47, 49), (19, 18, 46, 47), (40, 16, 44, 48), (48, 46, 18, 40), (54, 55, 53, 52), (50, 51, 55, 54), (54, 52, 46, 48), (55, 51, 45, 49), (47, 46, 52, 53), (48, 44, 50, 54)])
_uv = me_cube.uv_layers.new(name='UV coord')
_uv.uv.foreach_set('vector', [0.2, 0.7, 0.3, 0.7, 0.3, 0.8, 0.2, 0.8, 0.2, 0.7, 0.3, 0.7, 0.3, 0.8, 0.2, 0.8, 0.2, 0.7, 0.3, 0.7, 0.3, 0.8, 0.2, 0.8, 0.2, 0.7, 0.3, 0.7, 0.3, 0.8, 0.2, 0.8, 0.2, 0.7, 0.3, 0.7, 0.3, 0.8, 0.2, 0.8, 0.2, 0.7, 0.3, 0.7, 0.3, 0.8, 0.2, 0.8, 0.2, 0.7, 0.3, 0.7, 0.3, 0.8, 0.2, 0.8, 0.2, 0.7, 0.3, 0.7, 0.3, 0.8, 0.2, 0.8, 0.2, 0.7, 0.3, 0.7, 0.3, 0.8, 0.2, 0.8, 0.2, 0.7, 0.3, 0.7, 0.3, 0.8, 0.2, 0.8, 0.2, 0.7, 0.3, 0.7, 0.3, 0.8, 0.2, 0.8, 0.2, 0.7, 0.3, 0.7, 0.3, 0.8, 0.2, 0.8, 0.2, 0.7, 0.3, 0.7, 0.3, 0.8, 0.2, 0.8, 0.2, 0.7, 0.3, 0.7, 0.3, 0.8, 0.2, 0.8, 0.2, 0.7, 0.3, 0.7, 0.3, 0.8, 0.2, 0.8, 0.2, 0.7, 0.3, 0.7, 0.3, 0.8, 0.2, 0.8, 0.2, 0.7, 0.3, 0.7, 0.3, 0.8, 0.2, 0.8, 0.2, 0.7, 0.3, 0.7, 0.3, 0.8, 0.2, 0.8, 0.2, 0.7, 0.3, 0.7, 0.3, 0.8, 0.2, 0.8, 0.2, 0.7, 0.3, 0.7, 0.3, 0.8, 0.2, 0.8, 0.2, 0.7, 0.3, 0.7, 0.3, 0.8, 0.2, 0.8, 0.2, 0.7, 0.3, 0.7, 0.3, 0.8, 0.2, 0.8, 0.2, 0.7, 0.3, 0.7, 0.3, 0.8, 0.2, 0.8, 0.2, 0.7, 0.3, 0.7, 0.3, 0.8, 0.2, 0.8, 0.2, 0.7, 0.3, 0.7, 0.3, 0.8, 0.2, 0.8, 0.2, 0.7, 0.3, 0.7, 0.3, 0.8, 0.2, 0.8, 0.2, 0.7, 0.3, 0.7, 0.3, 0.8, 0.2, 0.8, 0.2, 0.7, 0.3, 0.7, 0.3, 0.8, 0.2, 0.8, 0.2, 0.7, 0.3, 0.7, 0.3, 0.8, 0.2, 0.8, 0.2, 0.7, 0.3, 0.7, 0.3, 0.8, 0.2, 0.8, 0.2, 0.7, 0.3, 0.7, 0.3, 0.8, 0.2, 0.8, 0.2, 0.7, 0.3, 0.7, 0.3, 0.8, 0.2, 0.8, 0.2, 0.7, 0.3, 0.7, 0.3, 0.8, 0.2, 0.8, 0.2, 0.7, 0.3, 0.7, 0.3, 0.8, 0.2, 0.8, 0.2, 0.7, 0.3, 0.7, 0.3, 0.8, 0.2, 0.8, 0.2, 0.7, 0.3, 0.7, 0.3, 0.8, 0.2, 0.8, 0.2, 0.7, 0.3, 0.7, 0.3, 0.8, 0.2, 0.8, 0.2, 0.7, 0.3, 0.7, 0.3, 0.8, 0.2, 0.8, 0.2, 0.7, 0.3, 0.7, 0.3, 0.8, 0.2, 0.8, 0.2, 0.7, 0.3, 0.7, 0.3, 0.8, 0.2, 0.8, 0.2, 0.7, 0.3, 0.7, 0.3, 0.8, 0.2, 0.8, 0.2, 0.7, 0.3, 0.7, 0.3, 0.8, 0.2, 0.8, 0.2, 0.7, 0.3, 0.7, 0.3, 0.8, 0.2, 0.8, 0.2, 0.7, 0.3, 0.7, 0.3, 0.8, 0.2, 0.8, 0.2, 0.7, 0.3, 0.7, 0.3, 0.8, 0.2, 0.8, 0.2, 0.7, 0.3, 0.7, 0.3, 0.8, 0.2, 0.8, 0.2, 0.7, 0.3, 0.7, 0.3, 0.8, 0.2, 0.8, 0.2, 0.7, 0.3, 0.7, 0.3, 0.8, 0.2, 0.8, 0.7, 0.7, 0.8, 0.7, 0.8, 0.8, 0.7, 0.8, 0.7, 0.7, 0.8, 0.7, 0.8, 0.8, 0.7, 0.8, 0.2, 0.7, 0.3, 0.7, 0.3, 0.8, 0.2, 0.8, 0.2, 0.7, 0.3, 0.7, 0.3, 0.8, 0.2, 0.8, 0.2, 0.7, 0.3, 0.7, 0.3, 0.8, 0.2, 0.8, 0.2, 0.7, 0.3, 0.7, 0.3, 0.8, 0.2, 0.8])
me_cube.use_remesh_preserve_volume = False
me_cube.use_remesh_preserve_attributes = False
me_cube.use_mirror_vertex_groups = False
me_cube.update()

# ---- objects
ob_cube_001 = bpy.data.objects.new('Cube.001', me_cube_003)
ob_circle = bpy.data.objects.new('Circle', me_circle)
ob_cube = bpy.data.objects.new('Cube', me_cube)

# ---- transforms, parenting, visibility, modifiers, constraints
ob_cube_001.location = (0.0, 0.0, 0.0)
ob_cube_001.rotation_euler = (1.571, -0.0, 1.571)
ob_cube_001.lineart.crease_threshold = 0.0
ob_circle.location = (0.0, 0.0, 0.0)
ob_circle.lineart.crease_threshold = 0.0
ob_cube.location = (0.0, 0.0, 0.0)
ob_cube.lock_rotations_4d = False
ob_cube.empty_display_type = 'ARROWS'
ob_cube.lineart.crease_threshold = 0.0

# ---- collection membership
col_collection_1.objects.link(ob_cube_001)
col_collection_1.objects.link(ob_circle)
col_collection_1.objects.link(ob_cube)

# ---- scene / render settings (as saved in the file)
scene.frame_start = 1; scene.frame_end = 250; scene.frame_set(1)
scene.render.engine = 'BLENDER_EEVEE_NEXT'
scene.render.image_settings.color_mode = 'RGB'
scene.render.image_settings.compression = 90
scene.render.resolution_percentage = 50
scene.render.dither_intensity = 0.0
scene.render.bake_margin = 2
scene.render.bake_bias = 0.0
scene.cycles.use_denoising = False
scene.cycles.samples = 10
scene.cycles.sampling_pattern = 'TABULATED_SOBOL'
scene.cycles.light_sampling_threshold = 0.0
scene.cycles.use_adaptive_sampling = False
scene.cycles.use_light_tree = False
scene.cycles.blur_glossy = 0.0
scene.cycles.volume_bounces = 1
scene.cycles.pixel_filter_type = 'GAUSSIAN'
scene.cycles.sample_clamp_indirect = 0.0
scene.view_settings.view_transform = 'Standard'
bpy.context.view_layer.update()

# ---- added for rendering (the .blend has no active camera and no usable light): camera, sun
cam_auto = bpy.data.cameras.new('AutoCamera')
cam_auto.lens = 50.0
cam_auto.sensor_width = 36.0
cam_auto.clip_end = 1000.0
ob_auto_camera = bpy.data.objects.new('AutoCamera', cam_auto)
scene.collection.objects.link(ob_auto_camera)
ob_auto_camera.location = (0.206284, -0.222054, 0.153788)
ob_auto_camera.rotation_euler = (1.09748, -7.21219e-08, 0.694738)
scene.camera = ob_auto_camera
light_auto_sun = bpy.data.lights.new('AutoSun', 'SUN')
light_auto_sun.energy = 3.0
light_auto_sun.angle = 0.0523599
ob_auto_sun = bpy.data.objects.new('AutoSun', light_auto_sun)
scene.collection.objects.link(ob_auto_sun)
ob_auto_sun.rotation_euler = (0.872665, 0.174533, 0.523599)
bpy.context.view_layer.update()

